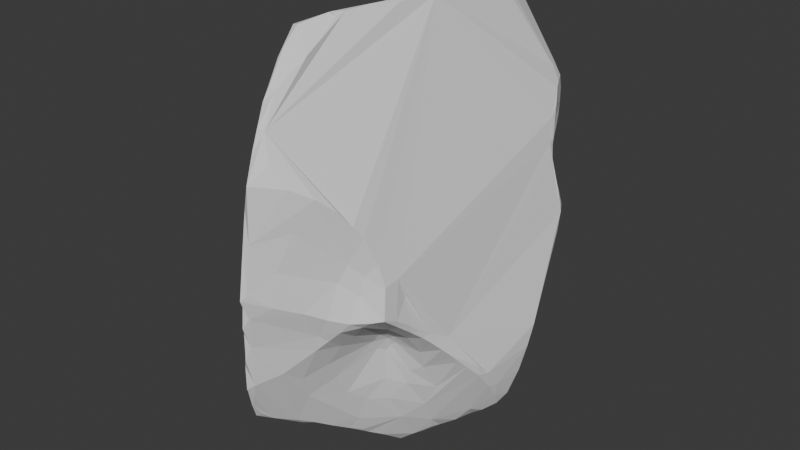 # Source: Untitled.blend  (saved by Blender 4.4.32; exported with 4.5.12 LTS)
import bpy
from mathutils import Matrix  # noqa: F401  (used for matrix-valued properties, if any)

bpy.ops.wm.read_factory_settings(use_empty=True)
scene = bpy.context.scene
scene.name = 'Scene'

# ---- collections
col_collection = bpy.data.collections.new('Collection'); scene.collection.children.link(col_collection)

# ---- world
world_world = bpy.data.worlds.new('World'); scene.world = world_world
world_world.use_nodes = True; world_world.node_tree.nodes.clear()
_N = world_world.node_tree.nodes; _L = world_world.node_tree.links
n0 = _N.new('ShaderNodeOutputWorld'); n0.name = 'World Output'; n0.location = (300, 300)
n1 = _N.new('ShaderNodeBackground'); n1.name = 'Background'; n1.location = (10, 300)
n1.inputs[0].default_value = (0.05088, 0.05088, 0.05088, 1.0)
_L.new(n1.outputs[0], n0.inputs[0])
n0.is_active_output = True
world_world.color = (0.05088, 0.05088, 0.05088)
world_world.sun_shadow_jitter_overblur = 0.0

# ---- meshes
me_cube_001 = bpy.data.meshes.new('Cube.001')
me_cube_001.from_pydata([(-0.2019, 0.2747, -0.396), (-0.2646, 0.2089, -0.5151), (-0.3336, 0.241, -0.469), (-0.3447, 0.1903, -0.5213), (-0.3612, 0.1406, -0.5701), (-0.4143, 0.1106, -0.5615), (-0.3375, 0.001369, -0.736), (-0.408, -0.003659, -0.6717), (-0.3796, -0.03582, -0.6988), (-0.3638, -0.1772, -0.6071), (-0.3576, -0.328, -0.5385), (-0.3319, -0.406, -0.5646), (-0.3765, -0.4981, -0.4776), (-0.3628, -0.1139, 0.7696), (-0.3803, 0.01153, 0.6451), (-0.3389, 0.5943, -0.1994), (-0.2774, 0.4729, -0.288), (-0.2155, 0.3849, -0.3221), (0.1082, 0.611, -0.5999), (0.1147, 0.5987, -0.6439), (0.06756, 0.6447, -0.5357), (0.04711, 0.6578, -0.4938), (0.02933, 0.5103, -0.5716), (-0.01335, 0.4804, -0.4873), (-0.05668, 0.4003, -0.3952), (-0.08915, 0.2616, -0.2897), (-0.09232, 0.2528, -0.2806), (-0.1612, 0.3344, -0.3083), (-0.03227, 0.7678, 0.7854), (0.01236, 0.766, 0.7796), (0.2722, 0.7531, 0.4786), (0.3179, 0.6551, 0.4459), (0.3, 0.6282, 0.2291), (0.294, 0.642, 0.1959), (0.3002, 0.6728, 0.1218), (0.3123, 0.6666, 0.09679), (0.3115, -0.3197, -0.5235), (0.4752, -0.213, -0.5096), (0.4948, -0.1469, -0.5795), (0.3956, -0.06253, -0.8589), (0.4886, 0.001843, -0.7746), (0.479, 0.1207, -0.828), (0.3942, 0.3253, -0.7373), (0.3641, 0.5408, 0.4136), (0.3615, -0.627, 0.03612), (0.3692, -0.6438, -0.1097), (0.2394, -0.4294, -0.3387), (-0.2423, -0.7376, -0.6831), (-0.1683, -0.6883, -0.7314), (-0.06097, -0.7104, -0.7811), (-0.054, -0.7462, -0.7435), (0.01935, -0.7461, -0.5784), (0.08403, -0.5693, -0.6274), (0.1678, -0.4605, -0.4165), (0.1879, -0.4222, -0.4349), (0.2047, -0.4118, -0.4046), (0.2274, -0.4039, -0.3875), (-0.0005551, -0.8291, 0.8431), (-0.02757, -0.8345, 0.8559), (-0.03457, -0.8632, 0.8007), (-0.06187, -0.8682, 0.6958), (-0.349, -0.559, -0.5145), (-0.4072, -0.4205, -0.4245), (-0.4252, -0.3781, -0.4372), (-0.3911, -0.2327, -0.531), (-0.4786, -0.2818, -0.406), (-0.419, -0.2213, 0.6246), (-0.5145, -0.2018, -0.4003), (-0.4898, -0.1322, 0.08755), (-0.4648, -0.1511, 0.2305), (-0.4528, -0.1707, 0.4427), (-0.5124, -0.116, -0.446), (-0.5309, -0.148, -0.3732), (-0.5163, -0.1378, -0.1445), (-0.473, -0.127, 0.2379), (-0.4235, -0.1733, 0.607), (-0.5203, -0.08708, -0.4364), (-0.5128, -0.04857, -0.4858), (-0.4462, -0.1233, 0.451), (-0.5022, 0.008014, -0.5393), (-0.5047, 0.01461, -0.3426), (-0.4345, 0.03882, -0.6089), (-0.4958, -0.04363, -0.115), (-0.4798, 0.1462, -0.4589), (-0.4096, 0.2557, -0.4222), (-0.4513, 0.2048, -0.4382), (-0.456, 0.2563, -0.3846), (-0.4306, 0.3385, -0.3273), (-0.4236, 0.3282, -0.3476), (-0.3089, 0.2944, -0.4173), (-0.3816, 0.339, -0.3629), (-0.2759, 0.3225, -0.3867), (-0.294, 0.4097, -0.3257), (-0.3923, 0.4227, -0.2904), (-0.4062, 0.4168, -0.2754), (-0.35, 0.4625, -0.28), (-0.3758, 0.5051, -0.2318), (-0.2312, 0.3457, -0.3524), (-0.3654, 0.506, -0.2449), (-0.3674, 0.5263, -0.1912), (-0.2456, 0.5456, -0.2578), (-0.3077, 0.6442, -0.1851), (-0.3146, 0.666, -0.1598), (-0.3377, 0.6038, -0.144), (-0.1818, 0.4052, -0.3045), (-0.1696, 0.4729, -0.2911), (-0.2686, 0.7635, -0.1282), (-0.1155, 0.3345, -0.2963), (-0.144, 0.385, -0.3006), (-0.2084, 0.8622, -0.09852), (-0.2548, 0.7866, -0.08641), (-0.1664, 0.5517, -0.2794), (-0.1888, 0.6384, -0.2431), (-0.2011, 0.7072, -0.2051), (-0.1165, 0.4298, -0.3138), (-0.1684, 0.8125, -0.1678), (-0.1961, 0.8629, 0.04399), (-0.08332, 0.4093, -0.3424), (-0.1139, 0.71, -0.268), (-0.1672, 0.846, -0.1324), (-0.1821, 0.861, -0.0849), (-0.1817, 0.8758, 0.0655), (-0.1769, 0.8524, 0.2038), (-0.1068, 0.5529, -0.3196), (-0.1431, 0.8224, -0.1753), (-0.1522, 0.8667, 0.1253), (-0.1538, 0.8765, 0.2192), (-0.1477, 0.8537, 0.3429), (-0.1156, 0.7885, -0.2213), (-0.1266, 0.8657, 0.2693), (-0.1286, 0.872, 0.36), (-0.1329, 0.8355, 0.457), (-0.1144, 0.7286, 0.6917), (-0.05953, 0.517, -0.3788), (-0.07426, 0.6266, -0.3363), (-0.08944, 0.7636, -0.2579), (-0.1009, 0.7877, -0.2044), (-0.1053, 0.8624, 0.4394), (-0.09874, 0.8316, 0.5636), (-0.05993, 0.7474, -0.2792), (-0.07246, 0.762, -0.2392), (-0.07931, 0.8502, 0.5402), (-0.0609, 0.8161, 0.6713), (-0.02048, 0.5849, -0.4263), (-0.05251, 0.7174, -0.3241), (-0.03731, 0.7257, -0.3135), (-0.02883, 0.8033, 0.7095), (0.02439, 0.6645, -0.4553), (0.03859, 0.6678, -0.4468), (0.2662, 0.7318, 0.2718), (0.2677, 0.7042, 0.1973), (0.2779, 0.6838, 0.1477), (0.2713, 0.7547, 0.3993), (0.2763, 0.7158, 0.2407), (0.2738, 0.7437, 0.334), (0.2936, 0.6897, 0.3502), (0.283, 0.6922, 0.1847), (0.3264, 0.6589, 0.07647), (0.3152, 0.6191, 0.1424), (0.3145, 0.6048, 0.1711), (0.3131, 0.6046, 0.2296), (0.3201, 0.6389, 0.3786), (0.3447, 0.6489, 0.05484), (0.3192, 0.5963, 0.1925), (0.3474, 0.588, 0.3614), (0.3551, 0.5867, 0.4558), (0.3762, 0.6268, 0.02318), (0.3701, 0.5583, 0.3818), (0.3822, 0.586, 0.07739), (0.3838, 0.5543, 0.1431), (0.3881, 0.533, 0.2187), (0.3803, 0.5374, 0.2796), (0.4289, 0.5711, -0.01414), (0.429, 0.5331, 0.07008), (0.3811, 0.5369, 0.3172), (0.3803, 0.5104, 0.3071), (0.4508, 0.5161, -0.1283), (0.4448, 0.5439, -0.04023), (0.3956, 0.5166, 0.2308), (0.4807, 0.2242, -0.6891), (0.5264, 0.2385, -0.4842), (0.527, 0.1926, -0.5801), (0.4956, 0.0866, -0.804), (0.5131, 0.1519, -0.6989), (0.509, -0.01987, -0.6899), (0.5103, -0.09893, -0.5859), (0.4963, -0.07097, -0.6776), (0.4996, -0.1502, -0.5285), (0.4334, -0.2952, -0.3244), (0.451, -0.2584, -0.4732), (0.4518, -0.2875, -0.4272), (0.4321, -0.3394, -0.3727), (0.412, -0.3922, -0.3181), (0.3294, -0.3608, -0.4166), (0.4072, -0.3953, -0.2717), (0.3862, -0.4972, -0.1926), (0.3981, -0.4316, -0.2809), (0.3928, -0.4597, -0.2342), (0.3212, -0.4375, -0.309), (0.3807, -0.4781, -0.242), (0.369, -0.5078, -0.05003), (0.3678, -0.5546, 0.05204), (0.3697, -0.5583, -0.1775), (0.3754, -0.5756, -0.1376), (0.3073, -0.5469, -0.2195), (0.3259, -0.6779, -0.1195), (0.2746, -0.6835, -0.009371), (0.335, -0.6392, 0.1417), (0.2068, -0.4331, -0.3582), (0.2228, -0.4628, -0.3152), (0.2807, -0.6837, -0.1546), (0.2604, -0.7344, -0.1227), (0.2986, -0.6814, 0.2609), (0.204, -0.4869, -0.3144), (0.2861, -0.6671, 0.08071), (0.2753, -0.7178, 0.3187), (0.1726, -0.4913, -0.3617), (0.2378, -0.7129, 0.1359), (0.2031, -0.6419, -0.2472), (0.2112, -0.7434, 0.05483), (0.1559, -0.6784, -0.2977), (0.2189, -0.7469, -0.1737), (0.1962, -0.8002, -0.09662), (0.2474, -0.7632, 0.3836), (0.1967, -0.8374, 0.4555), (0.1697, -0.7621, -0.2265), (0.1313, -0.9012, 0.3144), (0.08725, -0.6391, -0.5041), (0.1006, -0.6986, -0.4028), (0.1439, -0.8759, -0.0525), (0.1257, -0.7966, -0.2744), (0.1465, -0.7971, -0.1965), (0.08485, -0.9577, 0.1496), (0.002566, -1.041, -0.05639), (0.08062, -0.9724, -0.007334), (0.1345, -0.9186, 0.5067), (0.04483, -0.7982, -0.4492), (-0.02717, -1.013, -0.2143), (0.01864, -1.058, 0.06709), (0.07159, -0.9505, 0.6028), (0.0005674, -1.078, 0.04299), (0.0301, -1.039, 0.2862), (0.03442, -1.034, 0.5338), (0.02761, -0.9196, 0.7177), (0.02742, -0.8968, -0.3805), (0.002025, -1.05, 0.242), (0.003744, -1.024, 0.4222), (0.001765, -0.9654, 0.64), (0.001385, -0.9331, 0.7246), (-0.02748, -1.051, -0.1074), (-0.02488, -1.044, 7.565e-05), (-0.05403, -0.9824, -0.4301), (-0.05781, -1.021, -0.293), (-0.0471, -1.029, -0.1472), (-0.1015, -0.8449, -0.6991), (-0.08737, -0.9635, -0.5144), (-0.09211, -0.996, -0.4613), (-0.1075, -0.7973, -0.7327), (-0.114, -0.8902, -0.6583), (-0.1232, -0.9473, -0.5845), (-0.1491, -0.9051, -0.6733), (-0.103, -0.9849, -0.4689), (-0.08334, -1.004, -0.3346), (-0.05957, -1.007, -0.1074), (-0.2014, -0.8135, -0.6828), (-0.1935, -0.8502, -0.6328), (-0.2209, -0.8033, -0.6637), (-0.2996, -0.6682, -0.5623), (-0.1013, 0.251, -0.2811), (-0.1812, 0.3109, -0.3371), (-0.061, 0.3333, -0.4302), (0.08052, 0.5198, -0.6624), (0.1161, 0.5562, -0.6701), (0.1643, 0.5504, -0.6669), (-0.1505, 0.2654, -0.3458), (0.08856, 0.4922, -0.6816), (0.197, 0.5166, -0.6734), (0.2143, 0.5264, -0.6584), (-0.111, 0.254, -0.4068), (-0.08274, 0.2793, -0.514), (-0.1393, 0.2475, -0.3899), (-0.04657, 0.3396, -0.5171), (-0.004733, 0.3853, -0.6098), (0.05985, 0.4434, -0.6934), (0.1153, 0.3967, -0.6923), (0.27, 0.4612, -0.6987), (0.3064, 0.4365, -0.7024), (0.03949, 0.3548, -0.7272), (-0.1827, 0.2379, -0.4473), (-0.135, 0.2382, -0.4705), (-0.0628, 0.2683, -0.6362), (-0.02604, 0.2904, -0.6944), (0.02189, 0.343, -0.7268), (0.07978, 0.332, -0.7192), (0.1396, 0.3204, -0.7174), (0.293, 0.3772, -0.7326), (-0.2288, 0.2387, -0.465), (0.0189, 0.2756, -0.7797), (0.3811, 0.3155, -0.7626), (-0.2033, 0.2007, -0.5407), (-0.1553, 0.2032, -0.5746), (0.1163, 0.2514, -0.7539), (0.3132, 0.2625, -0.7861), (-0.1109, 0.197, -0.676), (-0.2452, 0.1516, -0.6141), (-0.1747, 0.1559, -0.6622), (-0.002763, 0.2291, -0.8171), (0.06844, 0.2363, -0.7752), (0.2833, 0.1558, -0.8387), (-0.09618, 0.1565, -0.7684), (0.2189, 0.06836, -0.8888), (-0.2201, 0.08932, -0.726), (-0.001976, 0.199, -0.8477), (0.1577, 0.006453, -0.9375), (-0.2211, 0.01508, -0.8177), (-0.105, 0.06676, -0.871), (-0.0001273, -0.04369, -1.026), (0.07225, 0.03472, -0.936), (0.4196, 0.2196, -0.8006), (0.4343, 0.05095, -0.8751), (-0.03063, -0.04003, -1.03), (0.3691, -0.01185, -0.9214), (0.418, 7.637e-08, -0.8883), (0.4706, 0.0425, -0.8471), (-0.342, -0.04479, -0.7687), (-0.2854, -0.04703, -0.8221), (-0.1478, -0.06223, -0.9507), (0.2653, -0.04907, -0.9584), (0.3193, -0.05629, -0.9518), (-0.3051, -0.08175, -0.8183), (-0.233, -0.09793, -0.9089), (-0.1654, -0.0969, -0.9558), (-0.007361, -0.1025, -1.053), (0.03145, -0.1036, -1.048), (0.06176, -0.09875, -1.034), (0.2516, -0.1087, -0.9913), (0.3232, -0.07901, -0.9449), (-0.2542, -0.1495, -0.8918), (-0.198, -0.1414, -0.9138), (0.02257, -0.1515, -1.051), (0.06238, -0.1587, -1.07), (0.09765, -0.1673, -1.064), (0.1889, -0.1597, -1.031), (0.2362, -0.1518, -0.986), (-0.1369, -0.2493, -0.8724), (0.06814, -0.212, -1.058), (0.1035, -0.2214, -1.081), (0.1657, -0.2016, -1.033), (0.2573, -0.1797, -0.9187), (0.2709, -0.2476, -0.7828), (-0.2528, -0.2541, -0.8225), (-0.2251, -0.3002, -0.817), (0.0866, -0.3335, -0.9978), (-0.3211, -0.2399, -0.646), (-0.1153, -0.3418, -0.8389), (-0.08181, -0.2968, -0.882), (0.07431, -0.2947, -1.023), (0.3358, -0.249, -0.6575), (-0.2153, -0.4142, -0.7777), (0.0544, -0.4012, -0.9588), (0.1811, -0.3043, -0.866), (0.2359, -0.3389, -0.6351), (-0.2984, -0.3627, -0.6427), (-0.1535, -0.431, -0.7889), (-0.08089, -0.4175, -0.8341), (0.05689, -0.4377, -0.9219), (0.2561, -0.3424, -0.5563), (0.01855, -0.4797, -0.9002), (0.02796, -0.5004, -0.8921), (0.07008, -0.4834, -0.825), (0.1705, -0.384, -0.7216), (-0.007872, -0.5666, -0.8533), (0.1168, -0.4753, -0.6993), (0.1752, -0.4137, -0.5957), (-0.2421, -0.5045, -0.7427), (0.002394, -0.5835, -0.842), (-0.2281, -0.6563, -0.7167), (-0.05024, -0.6581, -0.8009), (-0.02552, -0.6693, -0.7868), (0.2782, 0.7298, 0.5465), (0.2227, 0.7582, 0.5995), (0.01674, 0.7296, 0.8568), (0.3144, 0.659, 0.5429), (-0.005453, 0.7006, 0.8836), (0.2689, 0.6794, 0.6022), (0.1061, 0.6691, 0.8814), (0.05463, 0.6454, 0.9714), (-0.1622, 0.583, 0.7536), (0.07855, 0.6092, 0.9778), (-0.03508, 0.6176, 0.9199), (-0.1061, 0.5903, 0.8485), (0.06079, 0.5693, 1.002), (-0.137, 0.518, 0.8499), (0.3317, 0.6247, 0.5282), (0.1216, 0.4796, 1.025), (0.08994, 0.5064, 1.023), (-0.09565, 0.4395, 0.8743), (-0.1957, 0.4415, 0.8024), (-0.02885, 0.3765, 0.9265), (-0.214, 0.392, 0.7871), (-0.2294, 0.4017, 0.7646), (0.1267, 0.4138, 1.054), (0.03865, 0.2738, 0.989), (-0.1551, 0.2119, 0.7924), (-0.1963, 0.2001, 0.7687), (-0.2382, 0.34, 0.7698), (-0.268, 0.2991, 0.752), (-0.1124, 0.1795, 0.8237), (-0.3145, 0.1499, 0.7405), (0.09392, 0.1454, 1.049), (-0.2844, 0.2215, 0.7458), (0.1227, 0.172, 1.06), (-0.3385, 0.08464, 0.7246), (0.04366, 0.06778, 1.009), (-0.1476, 0.09326, 0.7975), (0.1108, -0.006188, 1.057), (-0.2201, 0.08786, 0.7612), (-0.3411, -0.03582, 0.7624), (0.09279, -0.02181, 1.069), (-0.09808, 0.04147, 0.8518), (-0.1965, 0.01205, 0.7846), (0.07956, -0.1999, 1.059), (0.06433, -0.1622, 1.068), (0.009264, -0.1515, 1.019), (-0.1265, -0.03328, 0.8462), (-0.1725, -0.05594, 0.8204), (-0.3395, -0.2196, 0.812), (-0.2236, -0.2527, 0.8708), (0.03621, -0.3235, 1.071), (-0.09862, -0.2953, 0.9687), (-0.3736, -0.2405, 0.7813), (0.005803, -0.4397, 1.063), (0.02588, -0.2926, 1.066), (-0.2805, -0.3795, 0.8815), (-0.1506, -0.3883, 0.9613), (-0.3324, -0.3206, 0.8377), (-0.3709, -0.2795, 0.7734), (0.0008657, -0.4911, 1.048), (-0.02644, -0.4961, 1.065), (-0.03286, -0.4803, 1.062), (-0.2431, -0.4509, 0.9172), (-0.1827, -0.5241, 0.9695), (0.01701, -0.6684, 0.9445), (-0.07026, -0.6269, 1.039), (-0.1005, -0.6203, 1.032), (-0.1781, -0.5489, 0.9576), (-0.2763, -0.4232, 0.8686), (-0.05892, -0.712, 0.9807), (-0.145, -0.6687, 0.8565), (-0.06412, -0.7449, 0.9391)], [], [(61, 12, 11), (12, 63, 10), (12, 62, 63), (62, 65, 63), (63, 65, 64), (10, 64, 9), (66, 75, 70), (67, 72, 71), (69, 74, 68), (64, 77, 79), (71, 72, 76), (68, 74, 73), (9, 79, 8), (71, 76, 77), (75, 14, 78), (8, 79, 7), (72, 80, 76), (79, 81, 7), (80, 83, 77), (82, 86, 80), (83, 5, 81), (82, 87, 86), (84, 3, 4), (86, 85, 83), (84, 2, 3), (87, 88, 86), (90, 89, 2), (88, 90, 84), (87, 90, 88), (94, 93, 87), (92, 91, 89), (93, 95, 90), (94, 99, 96), (96, 98, 94), (92, 17, 97), (99, 15, 96), (99, 103, 15), (16, 17, 92), (17, 27, 269), (1, 89, 296), (81, 5, 6), (16, 104, 17), (100, 105, 16), (101, 112, 100), (113, 112, 101), (106, 110, 109), (105, 114, 108), (110, 116, 109), (111, 114, 105), (114, 117, 25), (111, 123, 114), (113, 118, 112), (109, 120, 119), (116, 120, 109), (116, 122, 121), (115, 119, 124), (123, 133, 117), (118, 134, 123), (124, 128, 118), (128, 135, 118), (128, 136, 135), (124, 136, 128), (133, 23, 24), (118, 144, 134), (135, 140, 139), (136, 140, 135), (132, 142, 138), (134, 143, 133), (144, 139, 145), (143, 22, 23), (144, 147, 143), (145, 148, 147), (143, 21, 22), (147, 21, 143), (147, 148, 21), (149, 153, 150), (149, 154, 153), (150, 153, 156), (153, 154, 33), (152, 31, 155), (154, 155, 32), (95, 100, 16), (98, 100, 95), (30, 382, 152), (155, 161, 32), (20, 18, 19), (117, 24, 25), (107, 26, 268), (27, 108, 268), (161, 160, 32), (158, 162, 157), (158, 168, 162), (161, 164, 160), (31, 165, 161), (164, 167, 160), (167, 171, 160), (165, 167, 164), (170, 169, 159), (172, 173, 177), (170, 178, 169), (174, 175, 171), (157, 162, 166, 172, 177, 140, 136, 125, 126, 129, 130, 137, 141, 142, 146, 29, 380, 30, 152, 154, 149, 150, 151, 34, 35), (181, 184, 183), (184, 40, 182), (184, 186, 40), (185, 186, 184), (186, 38, 39), (185, 38, 186), (187, 38, 185), (187, 37, 38), (190, 37, 187), (190, 189, 37), (190, 36, 189), (188, 192, 191), (188, 194, 192), (191, 193, 36), (192, 193, 191), (192, 196, 193), (194, 196, 192), (194, 197, 196), (194, 195, 197), (193, 56, 36), (196, 198, 193), (197, 199, 196), (195, 199, 197), (198, 46, 193), (195, 202, 199), (195, 203, 202), (195, 200, 203), (200, 201, 203), (33, 32, 159), (203, 45, 202), (189, 36, 357), (182, 40, 323), (41, 182, 323), (42, 179, 41), (205, 210, 204), (44, 214, 206), (44, 207, 214), (204, 213, 209), (207, 212, 214), (211, 210, 205), (212, 217, 214), (208, 216, 53), (213, 216, 208), (210, 221, 218), (211, 221, 210), (206, 219, 222), (217, 219, 206), (221, 220, 218), (220, 228, 216), (221, 225, 220), (222, 231, 221), (224, 226, 217), (53, 227, 52), (225, 230, 220), (226, 232, 219), (229, 233, 231), (229, 232, 234), (230, 236, 228), (231, 237, 230), (233, 237, 231), (241, 238, 232), (235, 239, 242), (238, 240, 234), (239, 243, 242), (241, 245, 238), (243, 57, 248), (244, 50, 51), (242, 60, 246), (237, 253, 252), (249, 263, 253), (251, 254, 50), (253, 263, 252), (255, 259, 254), (255, 261, 259), (258, 260, 254), (258, 259, 260), (257, 260, 264), (261, 265, 259), (260, 265, 264), (265, 266, 264), (264, 266, 47), (267, 61, 47), (204, 209, 46), (44, 206, 45), (12, 61, 267), (47, 61, 362), (48, 264, 376), (55, 53, 54), (19, 271, 20), (19, 272, 271), (19, 277, 273), (23, 281, 24), (22, 282, 23), (271, 272, 275), (271, 283, 22), (271, 275, 283), (277, 285, 276), (277, 286, 285), (278, 280, 268), (25, 278, 26), (279, 278, 25), (280, 289, 288), (279, 289, 278), (284, 293, 283), (292, 287, 297), (286, 42, 298), (279, 300, 289), (290, 303, 279), (293, 301, 307), (294, 301, 293), (295, 298, 302), (299, 1, 296), (291, 309, 290), (292, 306, 291), (297, 306, 292), (299, 304, 1), (303, 305, 300), (306, 297, 312), (302, 308, 294), (304, 4, 3), (306, 315, 309), (308, 310, 301), (305, 311, 304), (309, 311, 305), (311, 5, 4), (307, 313, 317), (310, 313, 301), (318, 41, 319), (311, 6, 5), (312, 316, 320), (308, 327, 310), (319, 322, 321), (319, 323, 322), (314, 325, 6), (317, 313, 334), (321, 328, 327), (321, 336, 328), (322, 39, 321), (323, 39, 322), (8, 324, 9), (326, 330, 325), (320, 332, 326), (316, 332, 320), (313, 335, 334), (329, 337, 353), (331, 332, 344), (333, 339, 332), (334, 341, 340), (334, 342, 341), (335, 343, 342), (336, 348, 335), (39, 348, 336), (337, 338, 351), (332, 339, 355), (38, 349, 348), (337, 351, 350), (339, 345, 355), (347, 352, 346), (338, 344, 351), (347, 360, 352), (348, 360, 347), (349, 360, 348), (353, 350, 362), (355, 359, 364), (352, 359, 356), (349, 370, 360), (357, 361, 349), (350, 358, 374), (354, 363, 351), (359, 367, 364), (365, 368, 359), (361, 373, 370), (367, 371, 364), (368, 375, 367), (369, 375, 368), (373, 372, 370), (366, 54, 361), (371, 377, 364), (372, 52, 369), (362, 61, 11), (377, 48, 363), (375, 378, 371), (376, 47, 374), (377, 378, 49), (21, 20, 22), (298, 42, 318), (41, 323, 319), (40, 39, 323), (37, 357, 349), (369, 51, 375), (378, 50, 49), (49, 257, 377), (10, 362, 11), (1, 3, 2), (29, 385, 380), (381, 385, 29), (28, 390, 383), (132, 387, 390), (381, 386, 385), (381, 383, 386), (385, 384, 379), (386, 388, 385), (388, 394, 385), (389, 391, 386), (390, 392, 389), (387, 397, 392), (387, 400, 397), (388, 391, 395), (400, 399, 397), (395, 401, 394), (398, 402, 391), (399, 403, 397), (400, 405, 399), (400, 406, 405), (403, 407, 396), (406, 410, 404), (402, 409, 395), (406, 408, 410), (409, 411, 401), (410, 408, 416), (407, 413, 402), (403, 414, 407), (409, 415, 411), (414, 419, 407), (408, 417, 416), (408, 412, 417), (409, 413, 418), (414, 420, 424), (412, 14, 13), (413, 423, 422), (420, 426, 427), (417, 426, 420), (13, 426, 417), (425, 427, 429), (423, 429, 432), (428, 432, 431), (427, 433, 434), (432, 439, 431), (432, 434, 439), (434, 440, 439), (433, 446, 440), (435, 446, 433), (439, 443, 438), (441, 445, 444), (449, 447, 443), (448, 59, 449), (29, 28, 381), (14, 75, 13), (448, 60, 59), (11, 12, 10), (71, 77, 64, 67), (10, 63, 64), (64, 65, 67), (74, 69, 70, 78), (84, 5, 83, 85), (9, 64, 79), (73, 80, 72), (73, 82, 80), (73, 74, 82), (70, 75, 78), (76, 80, 77), (77, 83, 79), (79, 83, 81), (80, 86, 83), (5, 84, 4), (95, 93, 94, 98), (82, 94, 87), (85, 86, 84), (86, 88, 84), (84, 90, 2), (82, 99, 94), (90, 92, 89), (87, 93, 90), (90, 95, 92), (91, 97, 0), (13, 75, 66, 430), (91, 92, 97), (95, 16, 92), (96, 15, 98), (91, 0, 296, 89), (97, 17, 269), (113, 101, 102, 106), (2, 89, 1), (7, 81, 6), (353, 10, 9), (27, 17, 104), (16, 105, 104), (123, 111, 112, 118), (27, 104, 108), (104, 105, 108), (100, 111, 105), (100, 112, 111), (106, 115, 113), (106, 109, 115), (108, 114, 107), (107, 114, 25), (118, 113, 115, 124), (109, 119, 115), (116, 121, 120), (114, 123, 117), (144, 118, 135, 139), (119, 120, 125), (120, 121, 125), (121, 122, 125), (122, 126, 125), (122, 127, 126), (119, 136, 124), (119, 125, 136), (126, 127, 129), (127, 130, 129), (127, 131, 130), (117, 133, 24), (123, 134, 133), (130, 131, 137), (131, 138, 137), (137, 138, 141), (138, 142, 141), (133, 143, 23), (134, 144, 143), (132, 28, 142), (144, 145, 147), (142, 28, 146), (100, 98, 15, 101), (150, 156, 151), (154, 152, 155), (151, 156, 34), (156, 153, 33), (156, 33, 34), (33, 154, 32), (155, 31, 161), (101, 15, 103, 102), (163, 159, 32, 160), (146, 28, 29), (107, 25, 26), (268, 108, 107), (35, 158, 157), (168, 158, 159, 169), (161, 165, 164), (166, 162, 168), (170, 163, 160, 171), (163, 170, 159), (178, 170, 171, 175), (166, 168, 173), (167, 174, 171), (172, 166, 173), (167, 43, 174), (167, 165, 43), (168, 169, 173), (169, 178, 173), (174, 43, 175), (179, 180, 181), (179, 181, 183), (183, 184, 182), (181, 185, 184), (37, 189, 357), (190, 191, 36), (158, 34, 33, 159), (196, 199, 198), (193, 46, 56), (199, 204, 198), (199, 202, 204), (34, 158, 35), (44, 45, 203, 201), (216, 213, 218, 220), (202, 45, 204), (198, 204, 46), (40, 186, 39), (41, 183, 182), (41, 179, 183), (56, 208, 55), (46, 209, 208), (204, 210, 213), (209, 213, 208), (211, 205, 206), (212, 215, 217), (55, 208, 53), (210, 218, 213), (206, 214, 217), (211, 206, 222), (215, 223, 217), (241, 226, 224, 235), (211, 222, 221), (222, 219, 229), (223, 224, 217), (221, 231, 225), (217, 226, 219), (53, 216, 227), (216, 228, 227), (222, 229, 231), (220, 230, 228), (225, 231, 230), (229, 219, 232), (229, 234, 233), (226, 241, 232), (51, 227, 228, 236), (52, 227, 51), (237, 251, 244, 230), (230, 244, 236), (234, 232, 238), (236, 244, 51), (234, 240, 233), (235, 242, 241), (233, 249, 237), (238, 245, 240), (241, 246, 245), (241, 242, 246), (242, 243, 247), (243, 248, 247), (51, 50, 378), (244, 251, 50), (251, 237, 252), (233, 250, 249), (233, 240, 250), (245, 246, 240), (242, 247, 60), (247, 248, 60), (248, 57, 59), (237, 249, 253), (262, 256, 251, 252), (248, 59, 60), (251, 255, 254), (251, 256, 255), (252, 263, 262), (254, 259, 258), (255, 256, 261), (256, 262, 261), (257, 254, 260), (259, 265, 260), (265, 267, 266), (263, 249, 250, 240, 246, 60, 448, 446, 435, 436, 66, 70, 69, 68, 73, 72, 67, 65, 62, 12, 267, 265, 261, 262), (266, 267, 47), (290, 281, 282, 291), (46, 208, 56), (45, 205, 204), (45, 206, 205), (57, 58, 59), (376, 264, 47), (48, 257, 264), (49, 254, 257), (50, 254, 49), (25, 24, 270), (20, 271, 22), (19, 273, 272), (269, 268, 274), (24, 281, 270), (23, 282, 281), (272, 273, 284), (273, 277, 276), (269, 274, 0), (268, 26, 278), (270, 279, 25), (272, 284, 275), (273, 276, 284), (274, 268, 280), (270, 281, 279), (22, 283, 282), (275, 284, 283), (284, 276, 285), (0, 274, 288), (278, 289, 280), (283, 292, 282), (283, 287, 292), (284, 285, 294), (274, 280, 288), (281, 290, 279), (298, 295, 285, 286), (282, 292, 291), (283, 293, 287), (284, 294, 293), (294, 285, 295), (299, 288, 289, 300), (0, 288, 296), (296, 288, 299), (304, 299, 300, 305), (297, 287, 307), (287, 293, 307), (295, 302, 294), (279, 303, 300), (1, 304, 3), (326, 315, 312, 320), (290, 309, 303), (291, 306, 309), (294, 308, 301), (303, 309, 305), (312, 297, 307), (302, 298, 318), (304, 311, 4), (306, 312, 315), (307, 301, 313), (309, 315, 311), (302, 318, 308), (311, 314, 6), (311, 315, 314), (317, 316, 312, 307), (327, 308, 318, 321), (318, 319, 321), (315, 326, 314), (333, 332, 316, 334), (6, 324, 8), (6, 325, 324), (314, 326, 325), (316, 317, 334), (310, 327, 313), (321, 39, 336), (324, 325, 329), (325, 330, 329), (326, 331, 330), (326, 332, 331), (336, 335, 327, 328), (313, 327, 335), (339, 333, 334, 340), (9, 324, 353), (324, 329, 353), (329, 330, 337), (330, 338, 337), (330, 331, 338), (345, 340, 341, 346), (334, 335, 342), (335, 348, 343), (39, 38, 348), (338, 331, 344), (344, 332, 355), (339, 340, 345), (347, 346, 341, 342), (347, 342, 343, 348), (352, 356, 345, 346), (353, 337, 350), (355, 345, 356), (365, 359, 360, 369), (344, 355, 354), (350, 351, 358), (351, 344, 354), (354, 355, 364), (355, 356, 359), (352, 360, 359), (349, 361, 370), (350, 374, 362), (358, 351, 363), (354, 364, 363), (372, 369, 360, 370), (357, 366, 361), (357, 36, 366), (359, 368, 367), (365, 369, 368), (376, 358, 363, 48), (367, 375, 371), (361, 54, 373), (358, 376, 374), (52, 372, 373, 53), (364, 377, 363), (366, 55, 54), (371, 378, 377), (55, 366, 36, 56), (373, 54, 53), (374, 47, 362), (27, 268, 269), (414, 403, 404, 416), (318, 42, 41), (38, 37, 349), (369, 52, 51), (375, 51, 378), (377, 257, 48), (10, 353, 362), (7, 6, 8), (97, 269, 0), (381, 28, 383), (28, 132, 390), (380, 385, 379), (386, 383, 389), (383, 390, 389), (385, 394, 384), (386, 391, 388), (389, 392, 391), (390, 387, 392), (388, 395, 394), (392, 398, 391), (392, 396, 398), (392, 397, 396), (391, 402, 395), (397, 403, 396), (399, 404, 403), (399, 405, 404), (396, 407, 398), (405, 406, 404), (398, 407, 402), (110, 106, 102, 103, 99, 82, 74, 78, 14, 412, 408, 406, 400, 387, 132, 138, 131, 127, 122, 116), (395, 409, 401), (404, 410, 416), (402, 413, 409), (422, 421, 418, 413), (407, 419, 413), (409, 418, 415), (414, 416, 420), (419, 414, 424), (413, 419, 423), (424, 420, 425), (416, 417, 420), (417, 412, 13), (415, 418, 421), (432, 428, 422, 423), (423, 419, 424), (425, 420, 427), (423, 424, 429), (421, 422, 428), (436, 435, 426, 430), (424, 425, 429), (426, 13, 430), (426, 435, 433), (437, 431, 439, 438), (429, 427, 434), (427, 426, 433), (432, 429, 434), (434, 433, 440), (421, 428, 431, 437, 442, 57, 243, 239, 235, 224, 223, 215, 212, 207, 44, 201, 200, 195, 194, 188, 191, 190, 187, 185, 181, 180, 176, 177, 173, 178, 175, 43, 165, 393, 382, 379, 384, 394, 401, 411, 415), (439, 440, 441), (442, 437, 438, 443), (444, 443, 439, 441), (448, 441, 440, 446), (441, 448, 445), (449, 444, 445, 448), (444, 449, 443), (443, 447, 442), (57, 442, 447, 58), (58, 447, 449, 59), (165, 31, 382, 393), (152, 382, 31), (30, 379, 382), (30, 380, 379), (430, 66, 436), (140, 177, 176, 145, 139), (145, 176, 180, 179, 42, 286, 277, 19, 18, 20, 21, 148)])
_uv = me_cube_001.uv_layers.new(name='UVMap')
_uv.uv.foreach_set('vector', [0.3941, 0.007086, 0.4022, 0.02492, 0.3778, 0.03652, 0.4022, 0.02492, 0.4151, 0.05367, 0.3896, 0.05695, 0.4022, 0.02492, 0.4189, 0.04362, 0.4151, 0.05367, 0.4189, 0.04362, 0.4279, 0.07562, 0.4151, 0.05367, 0.4151, 0.05367, 0.4279, 0.07562, 0.3977, 0.08122, 0.3896, 0.05695, 0.3977, 0.08122, 0.3803, 0.09125, 0.6119, 0.08539, 0.6095, 0.09527, 0.5798, 0.09318, 0.4324, 0.09202, 0.4393, 0.1017, 0.4247, 0.1054, 0.5432, 0.09375, 0.544, 0.1041, 0.5153, 0.1009, 0.3977, 0.08122, 0.4188, 0.117, 0.4114, 0.1258, 0.4247, 0.1054, 0.4393, 0.1017, 0.4297, 0.1107, 0.5153, 0.1009, 0.544, 0.1041, 0.4754, 0.1016, 0.3803, 0.09125, 0.4114, 0.1258, 0.3818, 0.1172, 0.4247, 0.1054, 0.4297, 0.1107, 0.4188, 0.117, 0.6095, 0.09527, 0.6198, 0.1248, 0.581, 0.1044, 0.3818, 0.1172, 0.4114, 0.1258, 0.3799, 0.125, 0.4393, 0.1017, 0.4416, 0.1273, 0.4297, 0.1107, 0.4114, 0.1258, 0.3928, 0.1326, 0.3799, 0.125, 0.4416, 0.1273, 0.422, 0.1495, 0.4188, 0.117, 0.473, 0.1192, 0.4294, 0.1711, 0.4416, 0.1273, 0.422, 0.1495, 0.3965, 0.144, 0.3928, 0.1326, 0.473, 0.1192, 0.4375, 0.1899, 0.4294, 0.1711, 0.4153, 0.1763, 0.3869, 0.1672, 0.3847, 0.1529, 0.4294, 0.1711, 0.4204, 0.1627, 0.422, 0.1495, 0.4153, 0.1763, 0.3922, 0.1791, 0.3869, 0.1672, 0.4375, 0.1899, 0.4297, 0.1893, 0.4294, 0.1711, 0.4233, 0.1977, 0.3961, 0.1965, 0.3922, 0.1791, 0.4297, 0.1893, 0.4233, 0.1977, 0.4153, 0.1763, 0.4375, 0.1899, 0.4233, 0.1977, 0.4297, 0.1893, 0.4452, 0.2076, 0.4375, 0.2117, 0.4375, 0.1899, 0.416, 0.2294, 0.3946, 0.2115, 0.3961, 0.1965, 0.4375, 0.2117, 0.4351, 0.2288, 0.4233, 0.1977, 0.4452, 0.2076, 0.4626, 0.2396, 0.4531, 0.2283, 0.4531, 0.2283, 0.4453, 0.2325, 0.4452, 0.2076, 0.416, 0.2294, 0.3984, 0.2541, 0.3889, 0.2301, 0.4626, 0.2396, 0.4579, 0.2501, 0.4531, 0.2283, 0.4626, 0.2396, 0.4708, 0.251, 0.4579, 0.2501, 0.4265, 0.2482, 0.3984, 0.2541, 0.416, 0.2294, 0.3984, 0.2541, 0.3812, 0.2693, 0.375, 0.2385, 0.375, 0.1829, 0.3961, 0.1965, 0.375, 0.1953, 0.3928, 0.1326, 0.3965, 0.144, 0.375, 0.1328, 0.4265, 0.2482, 0.4047, 0.2735, 0.3984, 0.2541, 0.437, 0.273, 0.417, 0.2895, 0.4265, 0.2482, 0.4599, 0.2674, 0.4452, 0.3014, 0.437, 0.273, 0.457, 0.3035, 0.4452, 0.3014, 0.4599, 0.2674, 0.4765, 0.2858, 0.4851, 0.2967, 0.4819, 0.3126, 0.417, 0.2895, 0.4035, 0.3124, 0.3991, 0.2925, 0.4851, 0.2967, 0.5066, 0.312, 0.4819, 0.3126, 0.4295, 0.3015, 0.4035, 0.3124, 0.417, 0.2895, 0.4035, 0.3124, 0.3894, 0.3311, 0.3754, 0.3199, 0.4295, 0.3015, 0.4202, 0.3264, 0.4035, 0.3124, 0.457, 0.3035, 0.4455, 0.3296, 0.4452, 0.3014, 0.4819, 0.3126, 0.4851, 0.3203, 0.4766, 0.3229, 0.5066, 0.312, 0.4851, 0.3203, 0.4819, 0.3126, 0.5066, 0.312, 0.5359, 0.3197, 0.5115, 0.3201, 0.4689, 0.3208, 0.4766, 0.3229, 0.4684, 0.3306, 0.4202, 0.3264, 0.4027, 0.3462, 0.3894, 0.3311, 0.4455, 0.3296, 0.4244, 0.3446, 0.4202, 0.3264, 0.4684, 0.3306, 0.458, 0.3359, 0.4455, 0.3296, 0.458, 0.3359, 0.4499, 0.3438, 0.4455, 0.3296, 0.458, 0.3359, 0.4615, 0.3437, 0.4499, 0.3438, 0.4684, 0.3306, 0.4615, 0.3437, 0.458, 0.3359, 0.4027, 0.3462, 0.3794, 0.3608, 0.3778, 0.3436, 0.4455, 0.3296, 0.4343, 0.3554, 0.4244, 0.3446, 0.4499, 0.3438, 0.4526, 0.3514, 0.4453, 0.3537, 0.4615, 0.3437, 0.4526, 0.3514, 0.4499, 0.3438, 0.6193, 0.3407, 0.6092, 0.357, 0.5944, 0.3434, 0.4244, 0.3446, 0.3994, 0.3676, 0.4027, 0.3462, 0.4343, 0.3554, 0.4453, 0.3537, 0.4367, 0.3654, 0.3994, 0.3676, 0.3789, 0.3802, 0.3794, 0.3608, 0.4343, 0.3554, 0.4056, 0.3823, 0.3994, 0.3676, 0.4367, 0.3654, 0.4077, 0.3897, 0.4056, 0.3823, 0.3994, 0.3676, 0.3981, 0.3933, 0.3789, 0.3802, 0.4056, 0.3823, 0.3981, 0.3933, 0.3994, 0.3676, 0.4056, 0.3823, 0.4077, 0.3897, 0.3981, 0.3933, 0.561, 0.4612, 0.552, 0.4696, 0.5381, 0.465, 0.561, 0.4612, 0.5809, 0.4614, 0.552, 0.4696, 0.5381, 0.465, 0.552, 0.4696, 0.5325, 0.4821, 0.552, 0.4696, 0.5809, 0.4614, 0.5397, 0.496, 0.599, 0.4553, 0.623, 0.5069, 0.5934, 0.4846, 0.5809, 0.4614, 0.5934, 0.4846, 0.5559, 0.5046, 0.4351, 0.2288, 0.437, 0.273, 0.4265, 0.2482, 0.4453, 0.2325, 0.437, 0.273, 0.4351, 0.2288, 0.6169, 0.4489, 0.625, 0.4632, 0.599, 0.4553, 0.5934, 0.4846, 0.6031, 0.5121, 0.5559, 0.5046, 0.3905, 0.4013, 0.3764, 0.4124, 0.375, 0.4063, 0.3894, 0.3311, 0.3778, 0.3436, 0.3754, 0.3199, 0.3882, 0.2995, 0.375, 0.3049, 0.375, 0.2961, 0.3812, 0.2693, 0.3991, 0.2925, 0.375, 0.2961, 0.6031, 0.5121, 0.5544, 0.5191, 0.5559, 0.5046, 0.5148, 0.5148, 0.4833, 0.5178, 0.491, 0.5082, 0.5148, 0.5148, 0.4932, 0.5466, 0.4833, 0.5178, 0.6031, 0.5121, 0.5925, 0.5352, 0.5544, 0.5191, 0.6289, 0.5144, 0.6162, 0.5477, 0.6031, 0.5121, 0.5925, 0.5352, 0.592, 0.5547, 0.5544, 0.5191, 0.592, 0.5547, 0.5556, 0.5603, 0.5544, 0.5191, 0.6162, 0.5477, 0.592, 0.5547, 0.5925, 0.5352, 0.5387, 0.5618, 0.515, 0.5565, 0.5275, 0.5187, 0.4684, 0.5605, 0.4909, 0.5694, 0.4622, 0.5722, 0.5387, 0.5618, 0.5423, 0.5715, 0.515, 0.5565, 0.5708, 0.5607, 0.5671, 0.5706, 0.5556, 0.5603, 0.491, 0.5082, 0.4833, 0.5178, 0.4755, 0.5338, 0.4684, 0.5605, 0.4622, 0.5722, 0.4526, 0.3514, 0.4615, 0.3437, 0.5223, 0.3283, 0.5377, 0.3289, 0.5469, 0.3359, 0.5612, 0.3366, 0.5743, 0.3438, 0.5898, 0.3519, 0.6092, 0.357, 0.615, 0.3694, 0.7469, 0.5008, 0.7028, 0.5147, 0.6169, 0.4489, 0.599, 0.4553, 0.5809, 0.4614, 0.561, 0.4612, 0.5381, 0.465, 0.5193, 0.4759, 0.5087, 0.4927, 0.4993, 0.5017, 0.4085, 0.5974, 0.3943, 0.6282, 0.3938, 0.6034, 0.3943, 0.6282, 0.382, 0.625, 0.3828, 0.6122, 0.3943, 0.6282, 0.3937, 0.6363, 0.382, 0.625, 0.4063, 0.6405, 0.3937, 0.6363, 0.3943, 0.6282, 0.3937, 0.6363, 0.4057, 0.6484, 0.359, 0.6336, 0.4063, 0.6405, 0.4057, 0.6484, 0.3937, 0.6363, 0.4147, 0.6493, 0.4057, 0.6484, 0.4063, 0.6405, 0.4147, 0.6493, 0.4122, 0.662, 0.4057, 0.6484, 0.4214, 0.6781, 0.4122, 0.662, 0.4147, 0.6493, 0.4214, 0.6781, 0.4147, 0.6718, 0.4122, 0.662, 0.4214, 0.6781, 0.379, 0.6972, 0.4147, 0.6718, 0.4394, 0.6829, 0.4356, 0.7023, 0.4284, 0.6865, 0.4394, 0.6829, 0.4449, 0.7032, 0.4356, 0.7023, 0.4284, 0.6865, 0.4034, 0.7101, 0.379, 0.6972, 0.4356, 0.7023, 0.4034, 0.7101, 0.4284, 0.6865, 0.4356, 0.7023, 0.4433, 0.7109, 0.4034, 0.7101, 0.4449, 0.7032, 0.4433, 0.7109, 0.4356, 0.7023, 0.4449, 0.7032, 0.4531, 0.7178, 0.4433, 0.7109, 0.4449, 0.7032, 0.4608, 0.7246, 0.4531, 0.7178, 0.4034, 0.7101, 0.3825, 0.7495, 0.379, 0.6972, 0.4433, 0.7109, 0.4265, 0.7272, 0.4034, 0.7101, 0.4531, 0.7178, 0.45, 0.723, 0.4433, 0.7109, 0.4608, 0.7246, 0.45, 0.723, 0.4531, 0.7178, 0.4265, 0.7272, 0.4066, 0.7512, 0.4034, 0.7101, 0.4608, 0.7246, 0.464, 0.7385, 0.45, 0.723, 0.4608, 0.7246, 0.473, 0.7387, 0.464, 0.7385, 0.4608, 0.7246, 0.4895, 0.7307, 0.473, 0.7387, 0.4895, 0.7307, 0.5098, 0.7384, 0.473, 0.7387, 0.5397, 0.496, 0.5559, 0.5046, 0.5275, 0.5187, 0.473, 0.7387, 0.4781, 0.7505, 0.464, 0.7385, 0.4147, 0.6718, 0.379, 0.6972, 0.3663, 0.6741, 0.3828, 0.6122, 0.382, 0.625, 0.373, 0.6192, 0.3748, 0.6078, 0.3828, 0.6122, 0.373, 0.6192, 0.3723, 0.57, 0.3888, 0.5891, 0.3748, 0.6078, 0.4766, 0.7657, 0.4669, 0.7809, 0.4493, 0.7513, 0.5067, 0.7514, 0.5166, 0.7746, 0.4976, 0.7794, 0.5067, 0.7514, 0.5282, 0.764, 0.5166, 0.7746, 0.4493, 0.7513, 0.4165, 0.782, 0.4138, 0.7674, 0.5282, 0.764, 0.5514, 0.7686, 0.5166, 0.7746, 0.4766, 0.7884, 0.4669, 0.7809, 0.4766, 0.7657, 0.5514, 0.7686, 0.5348, 0.7914, 0.5166, 0.7746, 0.3953, 0.771, 0.4036, 0.7959, 0.3862, 0.7982, 0.4165, 0.782, 0.4036, 0.7959, 0.3953, 0.771, 0.4669, 0.7809, 0.4655, 0.8017, 0.4463, 0.8008, 0.4766, 0.7884, 0.4655, 0.8017, 0.4669, 0.7809, 0.4976, 0.7794, 0.5103, 0.8068, 0.4803, 0.8149, 0.5348, 0.7914, 0.5103, 0.8068, 0.4976, 0.7794, 0.4655, 0.8017, 0.4379, 0.8153, 0.4463, 0.8008, 0.4379, 0.8153, 0.4173, 0.8398, 0.4036, 0.7959, 0.4655, 0.8017, 0.458, 0.8197, 0.4379, 0.8153, 0.4803, 0.8149, 0.4685, 0.8305, 0.4655, 0.8017, 0.5788, 0.8154, 0.55, 0.8373, 0.5348, 0.7914, 0.3862, 0.7982, 0.3942, 0.8431, 0.3784, 0.8499, 0.458, 0.8197, 0.4504, 0.8366, 0.4379, 0.8153, 0.55, 0.8373, 0.5247, 0.8483, 0.5103, 0.8068, 0.4902, 0.8337, 0.4921, 0.8748, 0.4685, 0.8305, 0.4902, 0.8337, 0.5247, 0.8483, 0.4986, 0.8531, 0.4504, 0.8366, 0.419, 0.8593, 0.4173, 0.8398, 0.4685, 0.8305, 0.4671, 0.8811, 0.4504, 0.8366, 0.4921, 0.8748, 0.4671, 0.8811, 0.4685, 0.8305, 0.5426, 0.8666, 0.5098, 0.8667, 0.5247, 0.8483, 0.5824, 0.8431, 0.59, 0.8572, 0.5767, 0.8687, 0.5098, 0.8667, 0.5048, 0.8754, 0.4986, 0.8531, 0.59, 0.8572, 0.6061, 0.8662, 0.5767, 0.8687, 0.5426, 0.8666, 0.5361, 0.875, 0.5098, 0.8667, 0.6061, 0.8662, 0.6249, 0.8735, 0.6056, 0.875, 0.4369, 0.8669, 0.3753, 0.8906, 0.3947, 0.8688, 0.5767, 0.8687, 0.6078, 0.8923, 0.5639, 0.8759, 0.4671, 0.8811, 0.4771, 0.8906, 0.4545, 0.8899, 0.4836, 0.8824, 0.483, 0.8915, 0.4771, 0.8906, 0.434, 0.8903, 0.3901, 0.902, 0.3753, 0.8906, 0.4771, 0.8906, 0.483, 0.8915, 0.4545, 0.8899, 0.4218, 0.8984, 0.4117, 0.9075, 0.3901, 0.902, 0.4218, 0.8984, 0.4291, 0.9058, 0.4117, 0.9075, 0.3984, 0.9063, 0.3974, 0.9147, 0.3901, 0.902, 0.3984, 0.9063, 0.4117, 0.9075, 0.3974, 0.9147, 0.3815, 0.9082, 0.3974, 0.9147, 0.3877, 0.9307, 0.4291, 0.9058, 0.3984, 0.9297, 0.4117, 0.9075, 0.3974, 0.9147, 0.3984, 0.9297, 0.3877, 0.9307, 0.3984, 0.9297, 0.3906, 0.9386, 0.3877, 0.9307, 0.3877, 0.9307, 0.3906, 0.9386, 0.3822, 0.9473, 0.3907, 0.9757, 0.3932, 1.0, 0.3822, 0.9473, 0.4493, 0.7513, 0.4138, 0.7674, 0.4066, 0.7512, 0.5067, 0.7514, 0.4976, 0.7794, 0.4781, 0.7505, 0.4021, 0.9978, 0.3932, 1.0, 0.3907, 0.9757, 0.3822, 0.9473, 0.3932, 1.0, 0.375, 0.9802, 0.375, 0.9217, 0.3877, 0.9307, 0.375, 0.946, 0.3802, 0.7726, 0.3862, 0.7982, 0.375, 0.792, 0.2858, 0.5078, 0.2768, 0.52, 0.2734, 0.4974, 0.2858, 0.5078, 0.2891, 0.5154, 0.2768, 0.52, 0.2858, 0.5078, 0.3232, 0.517, 0.3022, 0.5164, 0.2429, 0.5055, 0.2291, 0.537, 0.2153, 0.5022, 0.2587, 0.5113, 0.245, 0.5364, 0.2429, 0.5055, 0.2768, 0.52, 0.2891, 0.5154, 0.2812, 0.5267, 0.2768, 0.52, 0.2693, 0.54, 0.2587, 0.5113, 0.2768, 0.52, 0.2812, 0.5267, 0.2693, 0.54, 0.3232, 0.517, 0.3384, 0.5376, 0.3172, 0.5238, 0.3232, 0.517, 0.3526, 0.5427, 0.3384, 0.5376, 0.1859, 0.542, 0.1682, 0.5421, 0.1714, 0.5128, 0.1855, 0.5181, 0.1859, 0.542, 0.1798, 0.5119, 0.2068, 0.5516, 0.1859, 0.542, 0.1855, 0.5181, 0.1682, 0.5421, 0.1791, 0.5573, 0.1561, 0.5544, 0.2068, 0.5516, 0.1791, 0.5573, 0.1859, 0.542, 0.2908, 0.5426, 0.2777, 0.5584, 0.2693, 0.54, 0.2556, 0.5573, 0.2656, 0.5548, 0.2578, 0.5725, 0.3526, 0.5427, 0.3723, 0.57, 0.363, 0.571, 0.2068, 0.5516, 0.183, 0.5744, 0.1791, 0.5573, 0.222, 0.5658, 0.2077, 0.581, 0.2068, 0.5516, 0.2777, 0.5584, 0.2907, 0.5768, 0.2702, 0.5804, 0.3004, 0.5608, 0.2907, 0.5768, 0.2777, 0.5584, 0.3424, 0.5583, 0.363, 0.571, 0.3434, 0.5783, 0.1608, 0.5741, 0.1356, 0.5722, 0.1378, 0.5601, 0.2383, 0.5648, 0.2146, 0.593, 0.222, 0.5658, 0.2556, 0.5573, 0.2457, 0.5835, 0.2383, 0.5648, 0.2578, 0.5725, 0.2457, 0.5835, 0.2556, 0.5573, 0.1608, 0.5741, 0.1561, 0.5897, 0.1356, 0.5722, 0.2077, 0.581, 0.1838, 0.59, 0.183, 0.5744, 0.2457, 0.5835, 0.2578, 0.5725, 0.2506, 0.5894, 0.3434, 0.5783, 0.3265, 0.597, 0.3004, 0.5608, 0.1561, 0.5897, 0.1299, 0.5971, 0.1299, 0.5859, 0.2457, 0.5835, 0.2171, 0.6108, 0.2146, 0.593, 0.3265, 0.597, 0.3112, 0.6134, 0.2907, 0.5768, 0.1838, 0.59, 0.1749, 0.6052, 0.1561, 0.5897, 0.2146, 0.593, 0.1749, 0.6052, 0.1838, 0.59, 0.1749, 0.6052, 0.128, 0.6094, 0.1299, 0.5971, 0.2702, 0.5804, 0.2928, 0.6237, 0.2707, 0.6203, 0.3112, 0.6134, 0.2928, 0.6237, 0.2907, 0.5768, 0.3675, 0.5904, 0.3748, 0.6078, 0.3634, 0.6172, 0.1749, 0.6052, 0.1414, 0.6245, 0.128, 0.6094, 0.2506, 0.5894, 0.25, 0.6319, 0.2421, 0.6313, 0.3265, 0.597, 0.3197, 0.6316, 0.3112, 0.6134, 0.3634, 0.6172, 0.3594, 0.625, 0.3471, 0.6249, 0.3634, 0.6172, 0.373, 0.6192, 0.3594, 0.625, 0.1825, 0.6205, 0.1636, 0.6328, 0.1414, 0.6245, 0.2707, 0.6203, 0.2928, 0.6237, 0.2679, 0.6409, 0.3471, 0.6249, 0.3342, 0.6328, 0.3197, 0.6316, 0.3471, 0.6249, 0.3351, 0.6375, 0.3342, 0.6328, 0.3594, 0.625, 0.359, 0.6336, 0.3471, 0.6249, 0.373, 0.6192, 0.359, 0.6336, 0.3594, 0.625, 0.1308, 0.6328, 0.1448, 0.6327, 0.1262, 0.6558, 0.211, 0.6327, 0.1834, 0.6406, 0.1636, 0.6328, 0.2421, 0.6313, 0.2464, 0.6405, 0.211, 0.6327, 0.25, 0.6319, 0.2464, 0.6405, 0.2421, 0.6313, 0.2928, 0.6237, 0.316, 0.6406, 0.2679, 0.6409, 0.1581, 0.6406, 0.1767, 0.649, 0.1366, 0.6728, 0.2033, 0.6406, 0.2464, 0.6405, 0.2066, 0.6675, 0.2578, 0.6406, 0.2546, 0.648, 0.2464, 0.6405, 0.2679, 0.6409, 0.2744, 0.6484, 0.2656, 0.6484, 0.2679, 0.6409, 0.2987, 0.6484, 0.2744, 0.6484, 0.316, 0.6406, 0.3125, 0.6484, 0.2987, 0.6484, 0.3351, 0.6375, 0.322, 0.6525, 0.316, 0.6406, 0.359, 0.6336, 0.322, 0.6525, 0.3351, 0.6375, 0.1767, 0.649, 0.1943, 0.6489, 0.1862, 0.6758, 0.2464, 0.6405, 0.2546, 0.648, 0.2305, 0.6729, 0.4057, 0.6484, 0.3389, 0.6693, 0.322, 0.6525, 0.1767, 0.649, 0.1862, 0.6758, 0.1726, 0.6724, 0.2546, 0.648, 0.2656, 0.6564, 0.2305, 0.6729, 0.2913, 0.6566, 0.2736, 0.6762, 0.2741, 0.6569, 0.1943, 0.6489, 0.2066, 0.6675, 0.1862, 0.6758, 0.2913, 0.6566, 0.2993, 0.6814, 0.2736, 0.6762, 0.322, 0.6525, 0.2993, 0.6814, 0.2913, 0.6566, 0.3389, 0.6693, 0.2993, 0.6814, 0.322, 0.6525, 0.1366, 0.6728, 0.1726, 0.6724, 0.1456, 0.7001, 0.2305, 0.6729, 0.2628, 0.6874, 0.2284, 0.6996, 0.2736, 0.6762, 0.2628, 0.6874, 0.2674, 0.6702, 0.3389, 0.6693, 0.3082, 0.7004, 0.2993, 0.6814, 0.3663, 0.6741, 0.3376, 0.6985, 0.3389, 0.6693, 0.1726, 0.6724, 0.1797, 0.7005, 0.1718, 0.7172, 0.2137, 0.6844, 0.1995, 0.7044, 0.1862, 0.6758, 0.2628, 0.6874, 0.25, 0.7031, 0.2284, 0.6996, 0.2656, 0.6953, 0.2578, 0.7062, 0.2628, 0.6874, 0.3376, 0.6985, 0.32, 0.717, 0.3082, 0.7004, 0.25, 0.7031, 0.2422, 0.7185, 0.2284, 0.6996, 0.2578, 0.7062, 0.2499, 0.722, 0.25, 0.7031, 0.2734, 0.7085, 0.2499, 0.722, 0.2578, 0.7062, 0.32, 0.717, 0.2906, 0.7179, 0.3082, 0.7004, 0.356, 0.7045, 0.337, 0.7426, 0.3376, 0.6985, 0.2422, 0.7185, 0.2347, 0.7343, 0.2284, 0.6996, 0.2906, 0.7179, 0.2799, 0.7402, 0.2734, 0.7085, 0.1456, 0.7001, 0.1285, 0.75, 0.1283, 0.7108, 0.2347, 0.7343, 0.202, 0.7432, 0.1995, 0.7044, 0.2499, 0.722, 0.2422, 0.7378, 0.2422, 0.7185, 0.1792, 0.7428, 0.169, 0.7482, 0.1718, 0.7172, 0.2347, 0.7343, 0.2422, 0.7378, 0.2324, 0.7425, 0.2656, 0.5, 0.2734, 0.4974, 0.2587, 0.5113, 0.363, 0.571, 0.3723, 0.57, 0.3675, 0.5904, 0.3748, 0.6078, 0.373, 0.6192, 0.3634, 0.6172, 0.382, 0.625, 0.359, 0.6336, 0.373, 0.6192, 0.4122, 0.662, 0.3663, 0.6741, 0.3389, 0.6693, 0.2734, 0.7085, 0.2542, 0.75, 0.2499, 0.722, 0.2422, 0.7378, 0.2344, 0.75, 0.2324, 0.7425, 0.2324, 0.7425, 0.2188, 0.75, 0.2347, 0.7343, 0.125, 0.6909, 0.1456, 0.7001, 0.1283, 0.7108, 0.1356, 0.5722, 0.1299, 0.5859, 0.125, 0.5781, 0.7469, 0.5008, 0.7212, 0.5196, 0.7028, 0.5147, 0.7441, 0.5125, 0.7212, 0.5196, 0.7469, 0.5008, 0.7586, 0.5009, 0.7836, 0.5259, 0.7518, 0.5182, 0.7884, 0.5038, 0.8008, 0.5218, 0.7836, 0.5259, 0.7441, 0.5125, 0.7366, 0.5308, 0.7212, 0.5196, 0.7441, 0.5125, 0.7518, 0.5182, 0.7366, 0.5308, 0.7212, 0.5196, 0.6806, 0.5338, 0.6734, 0.513, 0.7366, 0.5308, 0.7276, 0.5355, 0.7212, 0.5196, 0.7276, 0.5355, 0.7197, 0.555, 0.7212, 0.5196, 0.7596, 0.5313, 0.7345, 0.5407, 0.7366, 0.5308, 0.7836, 0.5259, 0.7906, 0.5391, 0.7596, 0.5313, 0.8008, 0.5218, 0.8112, 0.5459, 0.7906, 0.5391, 0.8008, 0.5218, 0.8237, 0.5507, 0.8112, 0.5459, 0.7276, 0.5355, 0.7345, 0.5407, 0.7266, 0.5514, 0.8237, 0.5507, 0.8182, 0.5547, 0.8112, 0.5459, 0.7266, 0.5514, 0.7183, 0.564, 0.7197, 0.555, 0.7587, 0.5643, 0.7412, 0.5829, 0.7345, 0.5407, 0.8182, 0.5547, 0.8013, 0.5848, 0.8112, 0.5459, 0.8237, 0.5507, 0.8273, 0.5625, 0.8182, 0.5547, 0.8237, 0.5507, 0.8356, 0.5691, 0.8273, 0.5625, 0.8013, 0.5848, 0.7815, 0.5907, 0.7816, 0.552, 0.8356, 0.5691, 0.8398, 0.5834, 0.8176, 0.5861, 0.7412, 0.5829, 0.7266, 0.6032, 0.7266, 0.5514, 0.8356, 0.5691, 0.8487, 0.5975, 0.8398, 0.5834, 0.7266, 0.6032, 0.7188, 0.5995, 0.7183, 0.564, 0.8398, 0.5834, 0.8487, 0.5975, 0.8258, 0.6078, 0.7815, 0.5907, 0.7407, 0.6152, 0.7412, 0.5829, 0.8013, 0.5848, 0.7988, 0.6063, 0.7815, 0.5907, 0.7266, 0.6032, 0.7185, 0.625, 0.7188, 0.5995, 0.7988, 0.6063, 0.7792, 0.6176, 0.7815, 0.5907, 0.8487, 0.5975, 0.8521, 0.6292, 0.8258, 0.6078, 0.8487, 0.5975, 0.8594, 0.6095, 0.8521, 0.6292, 0.7266, 0.6032, 0.7407, 0.6152, 0.7266, 0.6282, 0.7988, 0.6063, 0.816, 0.6233, 0.7913, 0.6318, 0.8594, 0.6095, 0.8707, 0.6225, 0.8597, 0.6442, 0.7407, 0.6152, 0.7488, 0.6477, 0.7344, 0.649, 0.816, 0.6233, 0.8485, 0.6621, 0.8156, 0.667, 0.8521, 0.6292, 0.8485, 0.6621, 0.816, 0.6233, 0.8597, 0.6442, 0.8485, 0.6621, 0.8521, 0.6292, 0.8069, 0.6367, 0.8156, 0.667, 0.78, 0.67, 0.7488, 0.6477, 0.78, 0.67, 0.7439, 0.6677, 0.74, 0.6722, 0.7439, 0.6677, 0.7466, 0.6882, 0.8156, 0.667, 0.8288, 0.6854, 0.7918, 0.6855, 0.7439, 0.6677, 0.761, 0.6919, 0.7466, 0.6882, 0.7439, 0.6677, 0.7918, 0.6855, 0.761, 0.6919, 0.7918, 0.6855, 0.8173, 0.6957, 0.761, 0.6919, 0.8288, 0.6854, 0.8287, 0.6945, 0.8173, 0.6957, 0.8456, 0.6778, 0.8287, 0.6945, 0.8288, 0.6854, 0.761, 0.6919, 0.7653, 0.7117, 0.7578, 0.6951, 0.7983, 0.7031, 0.7966, 0.7109, 0.7749, 0.7109, 0.7675, 0.7319, 0.7632, 0.7264, 0.7653, 0.7117, 0.789, 0.7292, 0.7679, 0.7444, 0.7675, 0.7319, 0.7469, 0.5008, 0.7586, 0.5009, 0.7441, 0.5125, 0.8707, 0.6225, 0.875, 0.6445, 0.8597, 0.6442, 0.789, 0.7292, 0.7769, 0.75, 0.7679, 0.7444, 0.3778, 0.03652, 0.4022, 0.02492, 0.3896, 0.05695, 0.4247, 0.1054, 0.4188, 0.117, 0.3977, 0.08122, 0.4324, 0.09202, 0.3896, 0.05695, 0.4151, 0.05367, 0.3977, 0.08122, 0.3977, 0.08122, 0.4279, 0.07562, 0.4324, 0.09202, 0.544, 0.1041, 0.5432, 0.09375, 0.5798, 0.09318, 0.581, 0.1044, 0.4153, 0.1763, 0.3965, 0.144, 0.422, 0.1495, 0.4204, 0.1627, 0.3803, 0.09125, 0.3977, 0.08122, 0.4114, 0.1258, 0.4754, 0.1016, 0.4416, 0.1273, 0.4393, 0.1017, 0.4754, 0.1016, 0.473, 0.1192, 0.4416, 0.1273, 0.4754, 0.1016, 0.544, 0.1041, 0.473, 0.1192, 0.5798, 0.09318, 0.6095, 0.09527, 0.581, 0.1044, 0.4297, 0.1107, 0.4416, 0.1273, 0.4188, 0.117, 0.4188, 0.117, 0.422, 0.1495, 0.4114, 0.1258, 0.4114, 0.1258, 0.422, 0.1495, 0.3928, 0.1326, 0.4416, 0.1273, 0.4294, 0.1711, 0.422, 0.1495, 0.3965, 0.144, 0.4153, 0.1763, 0.3847, 0.1529, 0.4351, 0.2288, 0.4375, 0.2117, 0.4452, 0.2076, 0.4453, 0.2325, 0.473, 0.1192, 0.4452, 0.2076, 0.4375, 0.1899, 0.4204, 0.1627, 0.4294, 0.1711, 0.4153, 0.1763, 0.4294, 0.1711, 0.4297, 0.1893, 0.4153, 0.1763, 0.4153, 0.1763, 0.4233, 0.1977, 0.3922, 0.1791, 0.473, 0.1192, 0.4626, 0.2396, 0.4452, 0.2076, 0.4233, 0.1977, 0.416, 0.2294, 0.3961, 0.1965, 0.4375, 0.1899, 0.4375, 0.2117, 0.4233, 0.1977, 0.4233, 0.1977, 0.4351, 0.2288, 0.416, 0.2294, 0.3946, 0.2115, 0.3889, 0.2301, 0.3776, 0.2142, 0.625, 0.09375, 0.6095, 0.09527, 0.6119, 0.08539, 0.625, 0.08594, 0.3946, 0.2115, 0.416, 0.2294, 0.3889, 0.2301, 0.4351, 0.2288, 0.4265, 0.2482, 0.416, 0.2294, 0.4531, 0.2283, 0.4579, 0.2501, 0.4453, 0.2325, 0.3946, 0.2115, 0.3776, 0.2142, 0.375, 0.1953, 0.3961, 0.1965, 0.3889, 0.2301, 0.3984, 0.2541, 0.375, 0.2385, 0.457, 0.3035, 0.4599, 0.2674, 0.4688, 0.2656, 0.4765, 0.2858, 0.3922, 0.1791, 0.3961, 0.1965, 0.375, 0.1829, 0.3799, 0.125, 0.3928, 0.1326, 0.375, 0.1328, 0.375, 0.07402, 0.3896, 0.05695, 0.3803, 0.09125, 0.3812, 0.2693, 0.3984, 0.2541, 0.4047, 0.2735, 0.4265, 0.2482, 0.417, 0.2895, 0.4047, 0.2735, 0.4202, 0.3264, 0.4295, 0.3015, 0.4452, 0.3014, 0.4455, 0.3296, 0.3812, 0.2693, 0.4047, 0.2735, 0.3991, 0.2925, 0.4047, 0.2735, 0.417, 0.2895, 0.3991, 0.2925, 0.437, 0.273, 0.4295, 0.3015, 0.417, 0.2895, 0.437, 0.273, 0.4452, 0.3014, 0.4295, 0.3015, 0.4765, 0.2858, 0.4689, 0.3208, 0.457, 0.3035, 0.4765, 0.2858, 0.4819, 0.3126, 0.4689, 0.3208, 0.3991, 0.2925, 0.4035, 0.3124, 0.3882, 0.2995, 0.3882, 0.2995, 0.4035, 0.3124, 0.3754, 0.3199, 0.4455, 0.3296, 0.457, 0.3035, 0.4689, 0.3208, 0.4684, 0.3306, 0.4819, 0.3126, 0.4766, 0.3229, 0.4689, 0.3208, 0.5066, 0.312, 0.5115, 0.3201, 0.4851, 0.3203, 0.4035, 0.3124, 0.4202, 0.3264, 0.3894, 0.3311, 0.4343, 0.3554, 0.4455, 0.3296, 0.4499, 0.3438, 0.4453, 0.3537, 0.4766, 0.3229, 0.4851, 0.3203, 0.5223, 0.3283, 0.4851, 0.3203, 0.5115, 0.3201, 0.5223, 0.3283, 0.5115, 0.3201, 0.5359, 0.3197, 0.5223, 0.3283, 0.5359, 0.3197, 0.5377, 0.3289, 0.5223, 0.3283, 0.5359, 0.3197, 0.5595, 0.328, 0.5377, 0.3289, 0.4766, 0.3229, 0.4615, 0.3437, 0.4684, 0.3306, 0.4766, 0.3229, 0.5223, 0.3283, 0.4615, 0.3437, 0.5377, 0.3289, 0.5595, 0.328, 0.5469, 0.3359, 0.5595, 0.328, 0.5612, 0.3366, 0.5469, 0.3359, 0.5595, 0.328, 0.5796, 0.3343, 0.5612, 0.3366, 0.3894, 0.3311, 0.4027, 0.3462, 0.3778, 0.3436, 0.4202, 0.3264, 0.4244, 0.3446, 0.4027, 0.3462, 0.5612, 0.3366, 0.5796, 0.3343, 0.5743, 0.3438, 0.5796, 0.3343, 0.5944, 0.3434, 0.5743, 0.3438, 0.5743, 0.3438, 0.5944, 0.3434, 0.5898, 0.3519, 0.5944, 0.3434, 0.6092, 0.357, 0.5898, 0.3519, 0.4027, 0.3462, 0.3994, 0.3676, 0.3794, 0.3608, 0.4244, 0.3446, 0.4343, 0.3554, 0.3994, 0.3676, 0.6193, 0.3407, 0.625, 0.3664, 0.6092, 0.357, 0.4343, 0.3554, 0.4367, 0.3654, 0.4056, 0.3823, 0.6092, 0.357, 0.625, 0.3664, 0.615, 0.3694, 0.437, 0.273, 0.4453, 0.2325, 0.4579, 0.2501, 0.4599, 0.2674, 0.5381, 0.465, 0.5325, 0.4821, 0.5193, 0.4759, 0.5809, 0.4614, 0.599, 0.4553, 0.5934, 0.4846, 0.5193, 0.4759, 0.5325, 0.4821, 0.5087, 0.4927, 0.5325, 0.4821, 0.552, 0.4696, 0.5397, 0.496, 0.5325, 0.4821, 0.5397, 0.496, 0.5087, 0.4927, 0.5397, 0.496, 0.5809, 0.4614, 0.5559, 0.5046, 0.5934, 0.4846, 0.623, 0.5069, 0.6031, 0.5121, 0.4599, 0.2674, 0.4579, 0.2501, 0.4708, 0.251, 0.4688, 0.2656, 0.5379, 0.5264, 0.5275, 0.5187, 0.5559, 0.5046, 0.5544, 0.5191, 0.615, 0.3694, 0.625, 0.3664, 0.625, 0.3773, 0.3882, 0.2995, 0.3754, 0.3199, 0.375, 0.3049, 0.375, 0.2961, 0.3991, 0.2925, 0.3882, 0.2995, 0.4993, 0.5017, 0.5148, 0.5148, 0.491, 0.5082, 0.4932, 0.5466, 0.5148, 0.5148, 0.5275, 0.5187, 0.515, 0.5565, 0.6031, 0.5121, 0.6162, 0.5477, 0.5925, 0.5352, 0.4755, 0.5338, 0.4833, 0.5178, 0.4932, 0.5466, 0.5387, 0.5618, 0.5379, 0.5264, 0.5544, 0.5191, 0.5556, 0.5603, 0.5379, 0.5264, 0.5387, 0.5618, 0.5275, 0.5187, 0.5423, 0.5715, 0.5387, 0.5618, 0.5556, 0.5603, 0.5671, 0.5706, 0.4755, 0.5338, 0.4932, 0.5466, 0.4909, 0.5694, 0.592, 0.5547, 0.5708, 0.5607, 0.5556, 0.5603, 0.4684, 0.5605, 0.4755, 0.5338, 0.4909, 0.5694, 0.592, 0.5547, 0.6005, 0.5664, 0.5708, 0.5607, 0.592, 0.5547, 0.6162, 0.5477, 0.6005, 0.5664, 0.4932, 0.5466, 0.515, 0.5565, 0.4909, 0.5694, 0.515, 0.5565, 0.5423, 0.5715, 0.4909, 0.5694, 0.5708, 0.5607, 0.6005, 0.5664, 0.5671, 0.5706, 0.3888, 0.5891, 0.4229, 0.5881, 0.4085, 0.5974, 0.3888, 0.5891, 0.4085, 0.5974, 0.3938, 0.6034, 0.3938, 0.6034, 0.3943, 0.6282, 0.3828, 0.6122, 0.4085, 0.5974, 0.4063, 0.6405, 0.3943, 0.6282, 0.4122, 0.662, 0.4147, 0.6718, 0.3663, 0.6741, 0.4214, 0.6781, 0.4284, 0.6865, 0.379, 0.6972, 0.5148, 0.5148, 0.5087, 0.4927, 0.5397, 0.496, 0.5275, 0.5187, 0.4433, 0.7109, 0.45, 0.723, 0.4265, 0.7272, 0.4034, 0.7101, 0.4066, 0.7512, 0.3825, 0.7495, 0.45, 0.723, 0.4493, 0.7513, 0.4265, 0.7272, 0.45, 0.723, 0.464, 0.7385, 0.4493, 0.7513, 0.5087, 0.4927, 0.5148, 0.5148, 0.4993, 0.5017, 0.5067, 0.7514, 0.4781, 0.7505, 0.473, 0.7387, 0.5098, 0.7384, 0.4036, 0.7959, 0.4165, 0.782, 0.4463, 0.8008, 0.4379, 0.8153, 0.464, 0.7385, 0.4781, 0.7505, 0.4493, 0.7513, 0.4265, 0.7272, 0.4493, 0.7513, 0.4066, 0.7512, 0.382, 0.625, 0.3937, 0.6363, 0.359, 0.6336, 0.3748, 0.6078, 0.3938, 0.6034, 0.3828, 0.6122, 0.3748, 0.6078, 0.3888, 0.5891, 0.3938, 0.6034, 0.3825, 0.7495, 0.3953, 0.771, 0.3802, 0.7726, 0.4066, 0.7512, 0.4138, 0.7674, 0.3953, 0.771, 0.4493, 0.7513, 0.4669, 0.7809, 0.4165, 0.782, 0.4138, 0.7674, 0.4165, 0.782, 0.3953, 0.771, 0.4766, 0.7884, 0.4766, 0.7657, 0.4976, 0.7794, 0.5514, 0.7686, 0.5602, 0.7825, 0.5348, 0.7914, 0.3802, 0.7726, 0.3953, 0.771, 0.3862, 0.7982, 0.4669, 0.7809, 0.4463, 0.8008, 0.4165, 0.782, 0.4976, 0.7794, 0.5166, 0.7746, 0.5348, 0.7914, 0.4766, 0.7884, 0.4976, 0.7794, 0.4803, 0.8149, 0.5602, 0.7825, 0.5711, 0.7953, 0.5348, 0.7914, 0.5426, 0.8666, 0.55, 0.8373, 0.5788, 0.8154, 0.5824, 0.8431, 0.4766, 0.7884, 0.4803, 0.8149, 0.4655, 0.8017, 0.4803, 0.8149, 0.5103, 0.8068, 0.4902, 0.8337, 0.5711, 0.7953, 0.5788, 0.8154, 0.5348, 0.7914, 0.4655, 0.8017, 0.4685, 0.8305, 0.458, 0.8197, 0.5348, 0.7914, 0.55, 0.8373, 0.5103, 0.8068, 0.3862, 0.7982, 0.4036, 0.7959, 0.3942, 0.8431, 0.4036, 0.7959, 0.4173, 0.8398, 0.3942, 0.8431, 0.4803, 0.8149, 0.4902, 0.8337, 0.4685, 0.8305, 0.4379, 0.8153, 0.4504, 0.8366, 0.4173, 0.8398, 0.458, 0.8197, 0.4685, 0.8305, 0.4504, 0.8366, 0.4902, 0.8337, 0.5103, 0.8068, 0.5247, 0.8483, 0.4902, 0.8337, 0.4986, 0.8531, 0.4921, 0.8748, 0.55, 0.8373, 0.5426, 0.8666, 0.5247, 0.8483, 0.3947, 0.8688, 0.3942, 0.8431, 0.4173, 0.8398, 0.419, 0.8593, 0.3784, 0.8499, 0.3942, 0.8431, 0.3947, 0.8688, 0.4671, 0.8811, 0.434, 0.8903, 0.4369, 0.8669, 0.4504, 0.8366, 0.4504, 0.8366, 0.4369, 0.8669, 0.419, 0.8593, 0.4986, 0.8531, 0.5247, 0.8483, 0.5098, 0.8667, 0.419, 0.8593, 0.4369, 0.8669, 0.3947, 0.8688, 0.4986, 0.8531, 0.5048, 0.8754, 0.4921, 0.8748, 0.5824, 0.8431, 0.5767, 0.8687, 0.5426, 0.8666, 0.4921, 0.8748, 0.4836, 0.8824, 0.4671, 0.8811, 0.5098, 0.8667, 0.5361, 0.875, 0.5048, 0.8754, 0.5426, 0.8666, 0.5639, 0.8759, 0.5361, 0.875, 0.5426, 0.8666, 0.5767, 0.8687, 0.5639, 0.8759, 0.5767, 0.8687, 0.6061, 0.8662, 0.5938, 0.875, 0.6061, 0.8662, 0.6056, 0.875, 0.5938, 0.875, 0.3947, 0.8688, 0.3753, 0.8906, 0.3838, 0.8828, 0.4369, 0.8669, 0.434, 0.8903, 0.3753, 0.8906, 0.434, 0.8903, 0.4671, 0.8811, 0.4545, 0.8899, 0.4921, 0.8748, 0.4999, 0.8828, 0.4836, 0.8824, 0.4921, 0.8748, 0.5048, 0.8754, 0.4999, 0.8828, 0.5361, 0.875, 0.5639, 0.8759, 0.5048, 0.8754, 0.5767, 0.8687, 0.5938, 0.875, 0.6078, 0.8923, 0.5938, 0.875, 0.6056, 0.875, 0.6078, 0.8923, 0.6056, 0.875, 0.6249, 0.8735, 0.6183, 0.8839, 0.4671, 0.8811, 0.4836, 0.8824, 0.4771, 0.8906, 0.4484, 0.8982, 0.4309, 0.8984, 0.434, 0.8903, 0.4545, 0.8899, 0.6056, 0.875, 0.6183, 0.8839, 0.6078, 0.8923, 0.434, 0.8903, 0.4218, 0.8984, 0.3901, 0.902, 0.434, 0.8903, 0.4309, 0.8984, 0.4218, 0.8984, 0.4545, 0.8899, 0.483, 0.8915, 0.4484, 0.8982, 0.3901, 0.902, 0.4117, 0.9075, 0.3984, 0.9063, 0.4218, 0.8984, 0.4309, 0.8984, 0.4291, 0.9058, 0.4309, 0.8984, 0.4484, 0.8982, 0.4291, 0.9058, 0.3815, 0.9082, 0.3901, 0.902, 0.3974, 0.9147, 0.4117, 0.9075, 0.3984, 0.9297, 0.3974, 0.9147, 0.3984, 0.9297, 0.3907, 0.9757, 0.3906, 0.9386, 0.483, 0.8915, 0.4836, 0.8824, 0.4999, 0.8828, 0.5048, 0.8754, 0.5639, 0.8759, 0.7769, 0.75, 0.789, 0.7292, 0.8287, 0.6945, 0.8456, 0.6778, 0.8607, 0.6722, 0.6119, 0.08539, 0.5798, 0.09318, 0.5432, 0.09375, 0.5153, 0.1009, 0.4754, 0.1016, 0.4393, 0.1017, 0.4324, 0.09202, 0.4279, 0.07562, 0.4189, 0.04362, 0.4021, 0.9978, 0.3907, 0.9757, 0.3984, 0.9297, 0.4291, 0.9058, 0.4484, 0.8982, 0.3906, 0.9386, 0.3907, 0.9757, 0.3822, 0.9473, 0.222, 0.5658, 0.2291, 0.537, 0.245, 0.5364, 0.2383, 0.5648, 0.4066, 0.7512, 0.3953, 0.771, 0.3825, 0.7495, 0.4781, 0.7505, 0.4766, 0.7657, 0.4493, 0.7513, 0.4781, 0.7505, 0.4976, 0.7794, 0.4766, 0.7657, 0.6249, 0.8735, 0.625, 0.8828, 0.6183, 0.8839, 0.375, 0.946, 0.3877, 0.9307, 0.3822, 0.9473, 0.375, 0.9217, 0.3815, 0.9082, 0.3877, 0.9307, 0.375, 0.8984, 0.3901, 0.902, 0.3815, 0.9082, 0.3753, 0.8906, 0.3901, 0.902, 0.375, 0.8984, 0.1855, 0.5181, 0.2153, 0.5022, 0.216, 0.5235, 0.2734, 0.4974, 0.2768, 0.52, 0.2587, 0.5113, 0.2858, 0.5078, 0.3022, 0.5164, 0.2891, 0.5154, 0.1337, 0.5112, 0.1714, 0.5128, 0.1533, 0.5278, 0.2153, 0.5022, 0.2291, 0.537, 0.216, 0.5235, 0.2429, 0.5055, 0.245, 0.5364, 0.2291, 0.537, 0.2891, 0.5154, 0.3022, 0.5164, 0.2908, 0.5426, 0.3022, 0.5164, 0.3232, 0.517, 0.3172, 0.5238, 0.1337, 0.5112, 0.1533, 0.5278, 0.1355, 0.5378, 0.1714, 0.5128, 0.1798, 0.5119, 0.1859, 0.542, 0.216, 0.5235, 0.2068, 0.5516, 0.1855, 0.5181, 0.2891, 0.5154, 0.2908, 0.5426, 0.2812, 0.5267, 0.3022, 0.5164, 0.3172, 0.5238, 0.2908, 0.5426, 0.1533, 0.5278, 0.1714, 0.5128, 0.1682, 0.5421, 0.216, 0.5235, 0.2291, 0.537, 0.2068, 0.5516, 0.2587, 0.5113, 0.2693, 0.54, 0.245, 0.5364, 0.2812, 0.5267, 0.2908, 0.5426, 0.2693, 0.54, 0.2908, 0.5426, 0.3172, 0.5238, 0.3384, 0.5376, 0.1355, 0.5378, 0.1533, 0.5278, 0.1561, 0.5544, 0.1859, 0.542, 0.1791, 0.5573, 0.1682, 0.5421, 0.2693, 0.54, 0.2556, 0.5573, 0.245, 0.5364, 0.2693, 0.54, 0.2656, 0.5548, 0.2556, 0.5573, 0.2908, 0.5426, 0.3384, 0.5376, 0.3004, 0.5608, 0.1533, 0.5278, 0.1682, 0.5421, 0.1561, 0.5544, 0.2291, 0.537, 0.222, 0.5658, 0.2068, 0.5516, 0.363, 0.571, 0.3424, 0.5583, 0.3384, 0.5376, 0.3526, 0.5427, 0.245, 0.5364, 0.2556, 0.5573, 0.2383, 0.5648, 0.2693, 0.54, 0.2777, 0.5584, 0.2656, 0.5548, 0.2908, 0.5426, 0.3004, 0.5608, 0.2777, 0.5584, 0.3004, 0.5608, 0.3384, 0.5376, 0.3424, 0.5583, 0.1608, 0.5741, 0.1561, 0.5544, 0.1791, 0.5573, 0.183, 0.5744, 0.1355, 0.5378, 0.1561, 0.5544, 0.1378, 0.5601, 0.1378, 0.5601, 0.1561, 0.5544, 0.1608, 0.5741, 0.1561, 0.5897, 0.1608, 0.5741, 0.183, 0.5744, 0.1838, 0.59, 0.2578, 0.5725, 0.2656, 0.5548, 0.2702, 0.5804, 0.2656, 0.5548, 0.2777, 0.5584, 0.2702, 0.5804, 0.3424, 0.5583, 0.3434, 0.5783, 0.3004, 0.5608, 0.2068, 0.5516, 0.2077, 0.581, 0.183, 0.5744, 0.1356, 0.5722, 0.1561, 0.5897, 0.1299, 0.5859, 0.211, 0.6327, 0.2171, 0.6108, 0.2506, 0.5894, 0.2421, 0.6313, 0.222, 0.5658, 0.2146, 0.593, 0.2077, 0.581, 0.2383, 0.5648, 0.2457, 0.5835, 0.2146, 0.593, 0.3004, 0.5608, 0.3265, 0.597, 0.2907, 0.5768, 0.2077, 0.581, 0.2146, 0.593, 0.1838, 0.59, 0.2506, 0.5894, 0.2578, 0.5725, 0.2702, 0.5804, 0.3434, 0.5783, 0.363, 0.571, 0.3675, 0.5904, 0.1561, 0.5897, 0.1749, 0.6052, 0.1299, 0.5971, 0.2457, 0.5835, 0.2506, 0.5894, 0.2171, 0.6108, 0.2702, 0.5804, 0.2907, 0.5768, 0.2928, 0.6237, 0.2146, 0.593, 0.2171, 0.6108, 0.1749, 0.6052, 0.3434, 0.5783, 0.3675, 0.5904, 0.3265, 0.597, 0.1749, 0.6052, 0.1825, 0.6205, 0.1414, 0.6245, 0.1749, 0.6052, 0.2171, 0.6108, 0.1825, 0.6205, 0.2707, 0.6203, 0.25, 0.6319, 0.2506, 0.5894, 0.2702, 0.5804, 0.3197, 0.6316, 0.3265, 0.597, 0.3675, 0.5904, 0.3471, 0.6249, 0.3675, 0.5904, 0.3634, 0.6172, 0.3471, 0.6249, 0.2171, 0.6108, 0.211, 0.6327, 0.1825, 0.6205, 0.2578, 0.6406, 0.2464, 0.6405, 0.25, 0.6319, 0.2679, 0.6409, 0.1414, 0.6245, 0.1448, 0.6327, 0.1308, 0.6328, 0.1414, 0.6245, 0.1636, 0.6328, 0.1448, 0.6327, 0.1825, 0.6205, 0.211, 0.6327, 0.1636, 0.6328, 0.25, 0.6319, 0.2707, 0.6203, 0.2679, 0.6409, 0.3112, 0.6134, 0.3197, 0.6316, 0.2928, 0.6237, 0.3471, 0.6249, 0.359, 0.6336, 0.3351, 0.6375, 0.1448, 0.6327, 0.1636, 0.6328, 0.1581, 0.6406, 0.1636, 0.6328, 0.1834, 0.6406, 0.1581, 0.6406, 0.211, 0.6327, 0.2033, 0.6406, 0.1834, 0.6406, 0.211, 0.6327, 0.2464, 0.6405, 0.2033, 0.6406, 0.3351, 0.6375, 0.316, 0.6406, 0.3197, 0.6316, 0.3342, 0.6328, 0.2928, 0.6237, 0.3197, 0.6316, 0.316, 0.6406, 0.2546, 0.648, 0.2578, 0.6406, 0.2679, 0.6409, 0.2656, 0.6484, 0.1262, 0.6558, 0.1448, 0.6327, 0.1366, 0.6728, 0.1448, 0.6327, 0.1581, 0.6406, 0.1366, 0.6728, 0.1581, 0.6406, 0.1834, 0.6406, 0.1767, 0.649, 0.1834, 0.6406, 0.1943, 0.6489, 0.1767, 0.649, 0.1834, 0.6406, 0.2033, 0.6406, 0.1943, 0.6489, 0.2656, 0.6564, 0.2656, 0.6484, 0.2744, 0.6484, 0.2741, 0.6569, 0.2679, 0.6409, 0.316, 0.6406, 0.2987, 0.6484, 0.316, 0.6406, 0.322, 0.6525, 0.3125, 0.6484, 0.359, 0.6336, 0.4057, 0.6484, 0.322, 0.6525, 0.1943, 0.6489, 0.2033, 0.6406, 0.2066, 0.6675, 0.2066, 0.6675, 0.2464, 0.6405, 0.2305, 0.6729, 0.2546, 0.648, 0.2656, 0.6484, 0.2656, 0.6564, 0.2913, 0.6566, 0.2741, 0.6569, 0.2744, 0.6484, 0.2987, 0.6484, 0.2913, 0.6566, 0.2987, 0.6484, 0.3125, 0.6484, 0.322, 0.6525, 0.2736, 0.6762, 0.2674, 0.6702, 0.2656, 0.6564, 0.2741, 0.6569, 0.1366, 0.6728, 0.1767, 0.649, 0.1726, 0.6724, 0.2305, 0.6729, 0.2656, 0.6564, 0.2674, 0.6702, 0.2656, 0.6953, 0.2628, 0.6874, 0.2993, 0.6814, 0.2734, 0.7085, 0.2066, 0.6675, 0.2305, 0.6729, 0.2137, 0.6844, 0.1726, 0.6724, 0.1862, 0.6758, 0.1797, 0.7005, 0.1862, 0.6758, 0.2066, 0.6675, 0.2137, 0.6844, 0.2137, 0.6844, 0.2305, 0.6729, 0.2284, 0.6996, 0.2305, 0.6729, 0.2674, 0.6702, 0.2628, 0.6874, 0.2736, 0.6762, 0.2993, 0.6814, 0.2628, 0.6874, 0.3389, 0.6693, 0.3376, 0.6985, 0.3082, 0.7004, 0.1726, 0.6724, 0.1718, 0.7172, 0.1456, 0.7001, 0.1797, 0.7005, 0.1862, 0.6758, 0.1995, 0.7044, 0.2137, 0.6844, 0.2284, 0.6996, 0.1995, 0.7044, 0.2906, 0.7179, 0.2734, 0.7085, 0.2993, 0.6814, 0.3082, 0.7004, 0.3663, 0.6741, 0.356, 0.7045, 0.3376, 0.6985, 0.3663, 0.6741, 0.379, 0.6972, 0.356, 0.7045, 0.2628, 0.6874, 0.2578, 0.7062, 0.25, 0.7031, 0.2656, 0.6953, 0.2734, 0.7085, 0.2578, 0.7062, 0.1792, 0.7428, 0.1797, 0.7005, 0.1995, 0.7044, 0.202, 0.7432, 0.25, 0.7031, 0.2499, 0.722, 0.2422, 0.7185, 0.3376, 0.6985, 0.337, 0.7426, 0.32, 0.717, 0.1797, 0.7005, 0.1792, 0.7428, 0.1718, 0.7172, 0.2799, 0.7402, 0.2906, 0.7179, 0.32, 0.717, 0.3157, 0.7442, 0.2284, 0.6996, 0.2347, 0.7343, 0.1995, 0.7044, 0.356, 0.7045, 0.3533, 0.7475, 0.337, 0.7426, 0.2422, 0.7185, 0.2422, 0.7378, 0.2347, 0.7343, 0.3533, 0.7475, 0.356, 0.7045, 0.379, 0.6972, 0.3825, 0.7495, 0.32, 0.717, 0.337, 0.7426, 0.3157, 0.7442, 0.1718, 0.7172, 0.169, 0.7482, 0.1456, 0.7001, 0.146, 0.5, 0.1714, 0.5128, 0.1337, 0.5112, 0.7988, 0.6063, 0.8013, 0.5848, 0.8176, 0.5861, 0.8258, 0.6078, 0.3675, 0.5904, 0.3723, 0.57, 0.3748, 0.6078, 0.4057, 0.6484, 0.4122, 0.662, 0.3389, 0.6693, 0.2734, 0.7085, 0.2799, 0.7402, 0.2542, 0.75, 0.2499, 0.722, 0.2542, 0.75, 0.2422, 0.7378, 0.2347, 0.7343, 0.2188, 0.75, 0.202, 0.7432, 0.125, 0.6909, 0.1366, 0.6728, 0.1456, 0.7001, 0.125, 0.625, 0.1414, 0.6245, 0.1308, 0.6328, 0.125, 0.5234, 0.1337, 0.5112, 0.1355, 0.5378, 0.7441, 0.5125, 0.7586, 0.5009, 0.7518, 0.5182, 0.7586, 0.5009, 0.7884, 0.5038, 0.7836, 0.5259, 0.7028, 0.5147, 0.7212, 0.5196, 0.6734, 0.513, 0.7366, 0.5308, 0.7518, 0.5182, 0.7596, 0.5313, 0.7518, 0.5182, 0.7836, 0.5259, 0.7596, 0.5313, 0.7212, 0.5196, 0.7197, 0.555, 0.6806, 0.5338, 0.7366, 0.5308, 0.7345, 0.5407, 0.7276, 0.5355, 0.7596, 0.5313, 0.7906, 0.5391, 0.7345, 0.5407, 0.7836, 0.5259, 0.8008, 0.5218, 0.7906, 0.5391, 0.7276, 0.5355, 0.7266, 0.5514, 0.7197, 0.555, 0.7906, 0.5391, 0.7587, 0.5643, 0.7345, 0.5407, 0.7906, 0.5391, 0.7816, 0.552, 0.7587, 0.5643, 0.7906, 0.5391, 0.8112, 0.5459, 0.7816, 0.552, 0.7345, 0.5407, 0.7412, 0.5829, 0.7266, 0.5514, 0.8112, 0.5459, 0.8013, 0.5848, 0.7816, 0.552, 0.8182, 0.5547, 0.8176, 0.5861, 0.8013, 0.5848, 0.8182, 0.5547, 0.8273, 0.5625, 0.8176, 0.5861, 0.7816, 0.552, 0.7815, 0.5907, 0.7587, 0.5643, 0.8273, 0.5625, 0.8356, 0.5691, 0.8176, 0.5861, 0.7587, 0.5643, 0.7815, 0.5907, 0.7412, 0.5829, 0.4851, 0.2967, 0.4765, 0.2858, 0.4688, 0.2656, 0.4708, 0.251, 0.4626, 0.2396, 0.473, 0.1192, 0.544, 0.1041, 0.581, 0.1044, 0.8707, 0.6225, 0.8594, 0.6095, 0.8487, 0.5975, 0.8356, 0.5691, 0.8237, 0.5507, 0.8008, 0.5218, 0.6193, 0.3407, 0.5944, 0.3434, 0.5796, 0.3343, 0.5595, 0.328, 0.5359, 0.3197, 0.5066, 0.312, 0.7266, 0.5514, 0.7266, 0.6032, 0.7183, 0.564, 0.8176, 0.5861, 0.8398, 0.5834, 0.8258, 0.6078, 0.7412, 0.5829, 0.7407, 0.6152, 0.7266, 0.6032, 0.7344, 0.649, 0.7255, 0.6537, 0.7266, 0.6282, 0.7407, 0.6152, 0.7815, 0.5907, 0.7792, 0.6176, 0.7407, 0.6152, 0.7266, 0.6032, 0.7266, 0.6282, 0.7185, 0.625, 0.7988, 0.6063, 0.8258, 0.6078, 0.816, 0.6233, 0.7792, 0.6176, 0.7988, 0.6063, 0.7913, 0.6318, 0.7407, 0.6152, 0.7792, 0.6176, 0.7488, 0.6477, 0.7913, 0.6318, 0.816, 0.6233, 0.8069, 0.6367, 0.8258, 0.6078, 0.8521, 0.6292, 0.816, 0.6233, 0.8521, 0.6292, 0.8594, 0.6095, 0.8597, 0.6442, 0.7185, 0.625, 0.7266, 0.6282, 0.7255, 0.6537, 0.7439, 0.6677, 0.74, 0.6722, 0.7344, 0.649, 0.7488, 0.6477, 0.7488, 0.6477, 0.7792, 0.6176, 0.7913, 0.6318, 0.8069, 0.6367, 0.816, 0.6233, 0.8156, 0.667, 0.7488, 0.6477, 0.7913, 0.6318, 0.78, 0.67, 0.7255, 0.6537, 0.7344, 0.649, 0.74, 0.6722, 0.8607, 0.6722, 0.8456, 0.6778, 0.8485, 0.6621, 0.8603, 0.6641, 0.7913, 0.6318, 0.8069, 0.6367, 0.78, 0.67, 0.8485, 0.6621, 0.8597, 0.6442, 0.8603, 0.6641, 0.8485, 0.6621, 0.8456, 0.6778, 0.8288, 0.6854, 0.7501, 0.6952, 0.7466, 0.6882, 0.761, 0.6919, 0.7578, 0.6951, 0.78, 0.67, 0.8156, 0.667, 0.7918, 0.6855, 0.8156, 0.667, 0.8485, 0.6621, 0.8288, 0.6854, 0.7439, 0.6677, 0.78, 0.67, 0.7918, 0.6855, 0.7918, 0.6855, 0.8288, 0.6854, 0.8173, 0.6957, 0.7255, 0.6537, 0.74, 0.6722, 0.7466, 0.6882, 0.7501, 0.6952, 0.7462, 0.7235, 0.6249, 0.8735, 0.6061, 0.8662, 0.59, 0.8572, 0.5824, 0.8431, 0.5788, 0.8154, 0.5711, 0.7953, 0.5602, 0.7825, 0.5514, 0.7686, 0.5282, 0.764, 0.5067, 0.7514, 0.5098, 0.7384, 0.4895, 0.7307, 0.4608, 0.7246, 0.4449, 0.7032, 0.4394, 0.6829, 0.4284, 0.6865, 0.4214, 0.6781, 0.4147, 0.6493, 0.4063, 0.6405, 0.4085, 0.5974, 0.4229, 0.5881, 0.4396, 0.578, 0.4622, 0.5722, 0.4909, 0.5694, 0.5423, 0.5715, 0.5671, 0.5706, 0.6005, 0.5664, 0.6162, 0.5477, 0.6398, 0.5402, 0.6548, 0.529, 0.6734, 0.513, 0.6806, 0.5338, 0.7197, 0.555, 0.7183, 0.564, 0.7188, 0.5995, 0.7185, 0.625, 0.761, 0.6919, 0.8173, 0.6957, 0.7983, 0.7031, 0.7462, 0.7235, 0.7501, 0.6952, 0.7578, 0.6951, 0.7653, 0.7117, 0.7749, 0.7109, 0.7653, 0.7117, 0.761, 0.6919, 0.7983, 0.7031, 0.789, 0.7292, 0.7983, 0.7031, 0.8173, 0.6957, 0.8287, 0.6945, 0.7983, 0.7031, 0.789, 0.7292, 0.7966, 0.7109, 0.7675, 0.7319, 0.7749, 0.7109, 0.7966, 0.7109, 0.789, 0.7292, 0.7749, 0.7109, 0.7675, 0.7319, 0.7653, 0.7117, 0.7653, 0.7117, 0.7632, 0.7264, 0.7462, 0.7235, 0.7492, 0.7489, 0.7462, 0.7235, 0.7632, 0.7264, 0.7578, 0.7481, 0.7578, 0.7481, 0.7632, 0.7264, 0.7675, 0.7319, 0.7679, 0.7444, 0.6162, 0.5477, 0.6289, 0.5144, 0.6548, 0.529, 0.6398, 0.5402, 0.6484, 0.5, 0.6548, 0.529, 0.6289, 0.5144, 0.6758, 0.5, 0.6734, 0.513, 0.6548, 0.529, 0.6758, 0.5, 0.7028, 0.5147, 0.6734, 0.513, 0.8603, 0.6641, 0.8706, 0.6856, 0.8607, 0.6722, 0.4526, 0.3514, 0.4622, 0.5722, 0.4396, 0.578, 0.4367, 0.3654, 0.4453, 0.3537, 0.4367, 0.3654, 0.4396, 0.578, 0.4229, 0.5881, 0.3888, 0.5891, 0.3723, 0.57, 0.3526, 0.5427, 0.3232, 0.517, 0.2858, 0.5078, 0.3764, 0.4124, 0.3905, 0.4013, 0.3981, 0.3933, 0.4077, 0.3897])
me_cube_001.update()

# ---- objects
ob_cube = bpy.data.objects.new('Cube', me_cube_001)

# ---- transforms, parenting, visibility, modifiers, constraints
ob_cube.location = (0.0, 0.0, 0.0)

# ---- collection membership
col_collection.objects.link(ob_cube)

# ---- scene / render settings (as saved in the file)
scene.frame_start = 1; scene.frame_end = 250; scene.frame_set(1)
scene.render.engine = 'BLENDER_EEVEE_NEXT'
bpy.context.view_layer.update()

# ---- added for rendering (the .blend has no active camera and no usable light): camera, sun
cam_auto = bpy.data.cameras.new('AutoCamera')
cam_auto.lens = 50.0
cam_auto.sensor_width = 36.0
cam_auto.clip_end = 1000.0
ob_auto_camera = bpy.data.objects.new('AutoCamera', cam_auto)
scene.collection.objects.link(ob_auto_camera)
ob_auto_camera.location = (2.86053, -3.53578, 2.28473)
ob_auto_camera.rotation_euler = (1.09748, -7.21219e-08, 0.694738)
scene.camera = ob_auto_camera
light_auto_sun = bpy.data.lights.new('AutoSun', 'SUN')
light_auto_sun.energy = 3.0
light_auto_sun.angle = 0.0523599
ob_auto_sun = bpy.data.objects.new('AutoSun', light_auto_sun)
scene.collection.objects.link(ob_auto_sun)
ob_auto_sun.rotation_euler = (0.872665, 0.174533, 0.523599)
bpy.context.view_layer.update()
